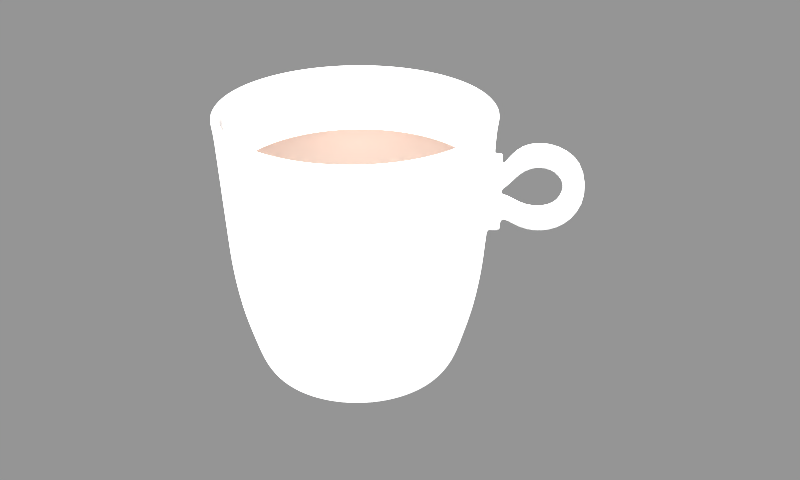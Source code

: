 # Source: blend.blend  (saved by Blender 2.79.0; exported with 4.5.12 LTS)
import bpy
from mathutils import Matrix  # noqa: F401  (used for matrix-valued properties, if any)

bpy.ops.wm.read_factory_settings(use_empty=True)
scene = bpy.context.scene
scene.name = 'Scene'

# ---- collections
col_collection_1 = bpy.data.collections.new('Collection 1'); scene.collection.children.link(col_collection_1)

# ---- materials (node trees are filled in below, after node groups)
mat_material_026 = bpy.data.materials.new('Material.026')
mat_material_026.alpha_threshold = 0.0
mat_material_026.diffuse_color = (0.1374, 0.05884, 0.02406, 1.0)
mat_material_026.roughness = 0.5
mat_material_019 = bpy.data.materials.new('Material.019')
mat_material_019.alpha_threshold = 0.0
mat_material_019.roughness = 0.5

# ---- material node trees
mat_material_026.use_nodes = True; mat_material_026.node_tree.nodes.clear()
_N = mat_material_026.node_tree.nodes; _L = mat_material_026.node_tree.links
n0 = _N.new('ShaderNodeOutputMaterial'); n0.name = 'Material Output'; n0.location = (300, 300)
n1 = _N.new('ShaderNodeBsdfDiffuse'); n1.name = 'Diffuse BSDF'; n1.location = (-84, 316)
n1.inputs[0].default_value = (0.1612, 0.06053, 0.04937, 1.0)
n2 = _N.new('ShaderNodeMixShader'); n2.name = 'Mix Shader'; n2.location = (107, 283)
n3 = _N.new('ShaderNodeBsdfAnisotropic'); n3.name = 'Glossy BSDF'; n3.location = (-227, 185)
n3.distribution = 'GGX'
n3.inputs[0].default_value = (0.8, 0.6818, 0.5894, 1.0)
n3.inputs[1].default_value = 0.2003
n4 = _N.new('ShaderNodeBsdfAnisotropic'); n4.name = 'Glossy BSDF.001'; n4.location = (-207, 26)
n4.distribution = 'GGX'
n4.inputs[0].default_value = (0.8, 0.6818, 0.5894, 1.0)
n4.inputs[1].default_value = 0.0
n5 = _N.new('ShaderNodeMixShader'); n5.name = 'Mix Shader.001'; n5.location = (-42, 154)
_L.new(n2.outputs[0], n0.inputs[0])
_L.new(n1.outputs[0], n2.inputs[1])
_L.new(n5.outputs[0], n2.inputs[2])
_L.new(n3.outputs[0], n5.inputs[1])
_L.new(n4.outputs[0], n5.inputs[2])
n0.is_active_output = True
mat_material_019.use_nodes = True; mat_material_019.node_tree.nodes.clear()
_N = mat_material_019.node_tree.nodes; _L = mat_material_019.node_tree.links
n0 = _N.new('ShaderNodeOutputMaterial'); n0.name = 'Material Output'; n0.location = (894, 224)
n1 = _N.new('ShaderNodeMixShader'); n1.name = 'Mix Shader'; n1.location = (454, 229)
n2 = _N.new('ShaderNodeFresnel'); n2.name = 'Fresnel.001'; n2.location = (240, 373)
n2.inputs[0].default_value = 1.85
n3 = _N.new('ShaderNodeBsdfDiffuse'); n3.name = 'Diffuse BSDF'; n3.location = (-293, 158)
n3.inputs[1].default_value = 1.0
n4 = _N.new('ShaderNodeBsdfDiffuse'); n4.name = 'Diffuse BSDF.001'; n4.location = (-290, 280)
n4.inputs[1].default_value = 1.0
n5 = _N.new('ShaderNodeBsdfAnisotropic'); n5.name = 'Glossy BSDF'; n5.location = (-287, -40)
n5.distribution = 'BECKMANN'
n5.inputs[0].default_value = (0.7955, 0.7955, 0.7955, 1.0)
n5.inputs[1].default_value = 0.6414
n6 = _N.new('ShaderNodeBsdfAnisotropic'); n6.name = 'Glossy BSDF.001'; n6.location = (-287, -187)
n6.distribution = 'BECKMANN'
n6.inputs[0].default_value = (0.8267, 0.8267, 0.8267, 1.0)
n6.inputs[1].default_value = 0.0
n7 = _N.new('ShaderNodeMixShader'); n7.name = 'Mix Shader.001'; n7.location = (-110, -73)
n7.inputs[0].default_value = 0.369
n8 = _N.new('ShaderNodeAddShader'); n8.name = 'Add Shader'; n8.location = (-95, 218)
n9 = _N.new('ShaderNodeAddShader'); n9.name = 'Add Shader.001'; n9.location = (189, 88)
n10 = _N.new('ShaderNodeMixShader'); n10.name = 'Mix Shader.002'; n10.location = (674, 280)
n10.inputs[0].default_value = 0.65
_L.new(n5.outputs[0], n7.inputs[1])
_L.new(n6.outputs[0], n7.inputs[2])
_L.new(n3.outputs[0], n8.inputs[1])
_L.new(n4.outputs[0], n8.inputs[0])
_L.new(n9.outputs[0], n1.inputs[1])
_L.new(n8.outputs[0], n9.inputs[0])
_L.new(n1.outputs[0], n10.inputs[1])
_L.new(n2.outputs[0], n1.inputs[0])
_L.new(n7.outputs[0], n9.inputs[1])
_L.new(n8.outputs[0], n1.inputs[2])
_L.new(n10.outputs[0], n0.inputs[0])
_L.new(n8.outputs[0], n10.inputs[2])
n0.is_active_output = True

# ---- meshes
me_cylinder_003 = bpy.data.meshes.new('Cylinder.003')
me_cylinder_003.from_pydata([(9.28e-07, 0.9124, 1.501), (-0.178, 0.8949, 1.501), (-0.3492, 0.843, 1.501), (-0.5069, 0.7586, 1.501), (-0.6452, 0.6452, 1.501), (-0.7586, 0.5069, 1.501), (-0.843, 0.3492, 1.501), (-0.8949, 0.178, 1.501), (-0.9124, 8.826e-07, 1.501), (-0.8949, -0.178, 1.501), (-0.843, -0.3492, 1.501), (-0.7586, -0.5069, 1.501), (-0.6452, -0.6452, 1.501), (-0.5069, -0.7586, 1.501), (-0.3492, -0.843, 1.501), (-0.178, -0.8949, 1.501), (6.576e-07, -0.9124, 1.501), (0.178, -0.8949, 1.501), (0.3492, -0.843, 1.501), (0.5069, -0.7586, 1.501), (0.6452, -0.6452, 1.501), (0.7586, -0.5069, 1.501), (0.843, -0.3492, 1.501), (0.8949, -0.178, 1.501), (0.9124, 6.121e-08, 1.501), (0.8949, 0.178, 1.501), (0.843, 0.3492, 1.501), (0.7586, 0.5069, 1.501), (0.6452, 0.6452, 1.501), (0.5069, 0.7586, 1.501), (0.3492, 0.843, 1.501), (0.178, 0.8949, 1.501), (0.1518, 0.5605, 1.469), (0.02224, 0.5625, 1.469), (0.2719, 0.5455, 1.469), (0.3615, 0.5325, 1.471), (0.4087, 0.4578, 1.47), (0.4642, 0.3545, 1.468), (0.5105, 0.2355, 1.469), (0.543, 0.1067, 1.469), (0.5586, -0.027, 1.47), (0.5593, -0.1568, 1.471), (0.5478, -0.273, 1.471), (0.5325, -0.3585, 1.472), (0.4548, -0.4058, 1.469), (0.3494, -0.4639, 1.468), (0.231, -0.5152, 1.466), (0.106, -0.5508, 1.466), (-0.02139, -0.5673, 1.465), (-0.1469, -0.5652, 1.466), (-0.263, -0.5493, 1.467), (-0.351, -0.5295, 1.468), (-0.401, -0.4545, 1.467), (-0.4613, -0.353, 1.467), (-0.5143, -0.2367, 1.466), (-0.5504, -0.1115, 1.465), (-0.5643, 0.02094, 1.467), (-0.5622, 0.1501, 1.468), (-0.5472, 0.2682, 1.469), (-0.5299, 0.3554, 1.47), (-0.4571, 0.4046, 1.469), (-0.3551, 0.462, 1.469), (-0.2369, 0.5116, 1.469), (-0.1093, 0.5459, 1.469), (0.1743, 0.876, 1.512), (9.273e-07, 0.8932, 1.512), (0.3418, 0.8252, 1.512), (0.4962, 0.7427, 1.512), (0.6316, 0.6316, 1.512), (0.7427, 0.4962, 1.512), (0.8252, 0.3418, 1.512), (0.876, 0.1743, 1.512), (0.8932, 5.971e-08, 1.512), (0.876, -0.1743, 1.512), (0.8252, -0.3418, 1.512), (0.7427, -0.4962, 1.512), (0.6316, -0.6316, 1.512), (0.4962, -0.7427, 1.512), (0.3418, -0.8252, 1.512), (0.1743, -0.876, 1.512), (6.638e-07, -0.8932, 1.512), (-0.1743, -0.876, 1.512), (-0.3418, -0.8252, 1.512), (-0.4962, -0.7427, 1.512), (-0.6316, -0.6316, 1.512), (-0.7427, -0.4962, 1.512), (-0.8252, -0.3418, 1.512), (-0.876, -0.1743, 1.512), (-0.8932, 8.633e-07, 1.512), (-0.876, 0.1743, 1.512), (-0.8252, 0.3418, 1.512), (-0.7427, 0.4962, 1.512), (-0.6316, 0.6316, 1.512), (-0.4962, 0.7427, 1.512), (-0.3418, 0.8252, 1.512), (-0.1742, 0.876, 1.512), (0.1407, 0.6999, 1.476), (0.2799, 0.6607, 1.477), (0.4054, 0.6031, 1.479), (0.506, 0.5124, 1.478), (0.5929, 0.398, 1.476), (0.6592, 0.2731, 1.476), (0.6991, 0.1389, 1.476), (0.7103, -0.007285, 1.479), (0.6994, -0.1524, 1.48), (0.6637, -0.2854, 1.479), (0.6002, -0.4014, 1.478), (0.5089, -0.5045, 1.477), (0.3984, -0.5924, 1.476), (0.2735, -0.6586, 1.476), (0.1389, -0.6995, 1.476), (-0.001063, -0.7133, 1.476), (-0.1416, -0.7, 1.476), (-0.2751, -0.6601, 1.476), (-0.3969, -0.594, 1.476), (-0.5046, -0.5049, 1.476), (-0.5932, -0.3967, 1.476), (-0.6592, -0.2731, 1.476), (-0.6998, -0.1392, 1.476), (-0.7135, 9.004e-05, 1.476), (-0.6998, 0.1399, 1.476), (-0.6594, 0.2748, 1.476), (-0.5947, 0.3974, 1.476), (-0.5059, 0.5046, 1.476), (-0.3986, 0.5928, 1.476), (-0.2742, 0.6587, 1.476), (-0.1395, 0.6994, 1.476), (0.000975, 0.7133, 1.476), (-0.4424, 0.2963, 1.466), (-0.3296, 0.3367, 1.464), (-0.2088, 0.376, 1.464), (-0.08182, 0.4062, 1.464), (0.04798, 0.4249, 1.464), (0.1762, 0.4343, 1.466), (0.2985, 0.4413, 1.467), (-0.4367, 0.1762, 1.463), (-0.3131, 0.2106, 1.46), (-0.1868, 0.2466, 1.459), (-0.05613, 0.2742, 1.459), (0.07651, 0.2941, 1.46), (0.207, 0.3102, 1.463), (0.3357, 0.3281, 1.465), (-0.4276, 0.04878, 1.462), (-0.2976, 0.08094, 1.458), (-0.1663, 0.1151, 1.456), (-0.03179, 0.1446, 1.456), (0.1071, 0.1661, 1.457), (0.239, 0.1839, 1.46), (0.372, 0.2066, 1.464), (-0.4092, -0.08161, 1.46), (-0.2779, -0.05324, 1.456), (-0.143, -0.02471, 1.455), (-0.003874, -0.000652, 1.455), (0.1365, 0.02659, 1.456), (0.2686, 0.05194, 1.459), (0.4015, 0.07842, 1.464), (-0.3772, -0.2087, 1.46), (-0.2452, -0.1867, 1.456), (-0.1126, -0.1683, 1.455), (0.02418, -0.1444, 1.455), (0.1595, -0.116, 1.456), (0.2903, -0.08336, 1.458), (0.4207, -0.05215, 1.463), (-0.3333, -0.3287, 1.461), (-0.2056, -0.3135, 1.458), (-0.07734, -0.3003, 1.455), (0.05226, -0.2811, 1.455), (0.1797, -0.2522, 1.456), (0.3045, -0.2158, 1.459), (0.4302, -0.1794, 1.463), (-0.2898, -0.4423, 1.463), (-0.1698, -0.4391, 1.46), (-0.04612, -0.432, 1.459), (0.07829, -0.4138, 1.459), (0.2015, -0.382, 1.46), (0.322, -0.3404, 1.462), (0.4377, -0.2988, 1.466), (0.0005737, 0.856, 1.494), (0.1679, 0.8397, 1.494), (0.3313, 0.7918, 1.495), (0.4805, 0.7171, 1.495), (0.6062, 0.6096, 1.495), (0.7117, 0.4765, 1.494), (0.791, 0.3277, 1.494), (0.8394, 0.1669, 1.494), (0.8545, -0.003881, 1.496), (0.8395, -0.174, 1.496), (0.7934, -0.3342, 1.496), (0.7156, -0.4783, 1.495), (0.6077, -0.6053, 1.494), (0.4768, -0.7114, 1.494), (0.3279, -0.7907, 1.494), (0.1669, -0.8395, 1.494), (-0.0005123, -0.856, 1.494), (-0.1682, -0.8398, 1.494), (-0.3287, -0.7914, 1.494), (-0.4759, -0.7123, 1.494), (-0.6053, -0.6056, 1.494), (-0.7118, -0.4758, 1.494), (-0.7909, -0.3277, 1.494), (-0.8397, -0.167, 1.494), (-0.8561, 4.916e-05, 1.494), (-0.8396, 0.1674, 1.494), (-0.791, 0.3285, 1.494), (-0.7126, 0.4762, 1.494), (-0.6061, 0.6054, 1.494), (-0.4768, 0.7116, 1.494), (-0.3282, 0.7907, 1.494), (-0.1671, 0.8395, 1.494)], [], [(59, 58, 128, 60), (64, 31, 0, 65), (66, 30, 31, 64), (67, 29, 30, 66), (68, 28, 29, 67), (69, 27, 28, 68), (70, 26, 27, 69), (71, 25, 26, 70), (72, 24, 25, 71), (73, 23, 24, 72), (74, 22, 23, 73), (75, 21, 22, 74), (76, 20, 21, 75), (77, 19, 20, 76), (78, 18, 19, 77), (79, 17, 18, 78), (80, 16, 17, 79), (81, 15, 16, 80), (82, 14, 15, 81), (83, 13, 14, 82), (84, 12, 13, 83), (85, 11, 12, 84), (86, 10, 11, 85), (87, 9, 10, 86), (88, 8, 9, 87), (89, 7, 8, 88), (90, 6, 7, 89), (91, 5, 6, 90), (92, 4, 5, 91), (93, 3, 4, 92), (94, 2, 3, 93), (95, 1, 2, 94), (65, 0, 1, 95), (177, 65, 95, 208), (208, 95, 94, 207), (207, 94, 93, 206), (206, 93, 92, 205), (205, 92, 91, 204), (204, 91, 90, 203), (203, 90, 89, 202), (202, 89, 88, 201), (201, 88, 87, 200), (200, 87, 86, 199), (199, 86, 85, 198), (198, 85, 84, 197), (197, 84, 83, 196), (196, 83, 82, 195), (195, 82, 81, 194), (194, 81, 80, 193), (193, 80, 79, 192), (192, 79, 78, 191), (191, 78, 77, 190), (190, 77, 76, 189), (189, 76, 75, 188), (188, 75, 74, 187), (187, 74, 73, 186), (186, 73, 72, 185), (185, 72, 71, 184), (184, 71, 70, 183), (183, 70, 69, 182), (182, 69, 68, 181), (181, 68, 67, 180), (180, 67, 66, 179), (179, 66, 64, 178), (178, 64, 65, 177), (32, 96, 127, 33), (34, 97, 96, 32), (35, 98, 97, 34), (36, 99, 98, 35), (37, 100, 99, 36), (38, 101, 100, 37), (39, 102, 101, 38), (40, 103, 102, 39), (41, 104, 103, 40), (42, 105, 104, 41), (43, 106, 105, 42), (44, 107, 106, 43), (45, 108, 107, 44), (46, 109, 108, 45), (47, 110, 109, 46), (48, 111, 110, 47), (49, 112, 111, 48), (50, 113, 112, 49), (51, 114, 113, 50), (52, 115, 114, 51), (53, 116, 115, 52), (54, 117, 116, 53), (55, 118, 117, 54), (56, 119, 118, 55), (57, 120, 119, 56), (58, 121, 120, 57), (59, 122, 121, 58), (60, 123, 122, 59), (61, 124, 123, 60), (62, 125, 124, 61), (63, 126, 125, 62), (33, 127, 126, 63), (58, 57, 135, 128), (57, 56, 142, 135), (56, 55, 149, 142), (55, 54, 156, 149), (54, 53, 163, 156), (53, 52, 170, 163), (52, 51, 50, 170), (60, 128, 129, 61), (128, 135, 136, 129), (135, 142, 143, 136), (142, 149, 150, 143), (149, 156, 157, 150), (156, 163, 164, 157), (163, 170, 171, 164), (170, 50, 49, 171), (61, 129, 130, 62), (129, 136, 137, 130), (136, 143, 144, 137), (143, 150, 151, 144), (150, 157, 158, 151), (157, 164, 165, 158), (164, 171, 172, 165), (171, 49, 48, 172), (62, 130, 131, 63), (130, 137, 138, 131), (137, 144, 145, 138), (144, 151, 152, 145), (151, 158, 159, 152), (158, 165, 166, 159), (165, 172, 173, 166), (172, 48, 47, 173), (63, 131, 132, 33), (131, 138, 139, 132), (138, 145, 146, 139), (145, 152, 153, 146), (152, 159, 160, 153), (159, 166, 167, 160), (166, 173, 174, 167), (173, 47, 46, 174), (33, 132, 133, 32), (132, 139, 140, 133), (139, 146, 147, 140), (146, 153, 154, 147), (153, 160, 161, 154), (160, 167, 168, 161), (167, 174, 175, 168), (174, 46, 45, 175), (32, 133, 134, 34), (133, 140, 141, 134), (140, 147, 148, 141), (147, 154, 155, 148), (154, 161, 162, 155), (161, 168, 169, 162), (168, 175, 176, 169), (175, 45, 44, 176), (34, 134, 36, 35), (134, 141, 37, 36), (141, 148, 38, 37), (148, 155, 39, 38), (155, 162, 40, 39), (162, 169, 41, 40), (169, 176, 42, 41), (176, 44, 43, 42), (96, 178, 177, 127), (97, 179, 178, 96), (98, 180, 179, 97), (99, 181, 180, 98), (100, 182, 181, 99), (101, 183, 182, 100), (102, 184, 183, 101), (103, 185, 184, 102), (104, 186, 185, 103), (105, 187, 186, 104), (106, 188, 187, 105), (107, 189, 188, 106), (108, 190, 189, 107), (109, 191, 190, 108), (110, 192, 191, 109), (111, 193, 192, 110), (112, 194, 193, 111), (113, 195, 194, 112), (114, 196, 195, 113), (115, 197, 196, 114), (116, 198, 197, 115), (117, 199, 198, 116), (118, 200, 199, 117), (119, 201, 200, 118), (120, 202, 201, 119), (121, 203, 202, 120), (122, 204, 203, 121), (123, 205, 204, 122), (124, 206, 205, 123), (125, 207, 206, 124), (126, 208, 207, 125), (127, 177, 208, 126)])
me_cylinder_003.materials.append(mat_material_026)
me_cylinder_003.use_remesh_preserve_volume = False
me_cylinder_003.use_remesh_preserve_attributes = False
me_cylinder_003.use_mirror_vertex_groups = False
me_cylinder_003.update()
me_cylinder_001 = bpy.data.meshes.new('Cylinder.001')
me_cylinder_001.from_pydata([(9.395e-07, 0.4458, -1.907e-06), (9.537e-07, 1.016, 2.0), (0.08698, 0.4373, -1.907e-06), (0.1982, 0.9962, 2.0), (0.1706, 0.4119, -1.907e-06), (0.3887, 0.9384, 2.0), (0.2477, 0.3707, -1.907e-06), (0.5643, 0.8446, 2.0), (0.3153, 0.3153, -1.907e-06), (0.7183, 0.7183, 2.0), (0.3707, 0.2477, -1.907e-06), (0.8446, 0.5643, 2.0), (0.4119, 0.1706, -1.907e-06), (0.9384, 0.3887, 2.0), (0.4373, 0.08698, -1.907e-06), (0.9962, 0.1982, 2.0), (0.4458, 2.838e-08, -1.907e-06), (1.016, 7.669e-08, 2.0), (0.4373, -0.08698, -1.907e-06), (0.9962, -0.1982, 2.0), (0.4119, -0.1706, -1.907e-06), (0.9384, -0.3887, 2.0), (0.3707, -0.2477, -1.907e-06), (0.8446, -0.5643, 2.0), (0.3153, -0.3153, -1.907e-06), (0.7183, -0.7183, 2.0), (0.2477, -0.3707, -1.907e-06), (0.5643, -0.8446, 2.0), (0.1706, -0.4119, -1.907e-06), (0.3887, -0.9384, 2.0), (0.08698, -0.4373, -1.907e-06), (0.1982, -0.9962, 2.0), (8.055e-07, -0.4458, -1.907e-06), (6.227e-07, -1.016, 2.0), (-0.08698, -0.4373, -1.907e-06), (-0.1982, -0.9962, 2.0), (-0.1706, -0.4119, -1.907e-06), (-0.3887, -0.9384, 2.0), (-0.2477, -0.3707, -1.907e-06), (-0.5643, -0.8446, 2.0), (-0.3153, -0.3153, -1.907e-06), (-0.7183, -0.7183, 2.0), (-0.3707, -0.2477, -1.907e-06), (-0.8446, -0.5643, 2.0), (-0.4119, -0.1706, -1.907e-06), (-0.9384, -0.3887, 2.0), (-0.4373, -0.08698, -1.907e-06), (-0.9962, -0.1982, 2.0), (-0.4458, 4.346e-07, -1.907e-06), (-1.016, 9.808e-07, 2.0), (-0.4373, 0.08698, -1.907e-06), (-0.9962, 0.1982, 2.0), (-0.4119, 0.1706, -1.907e-06), (-0.9384, 0.3887, 2.0), (-0.3707, 0.2477, -1.907e-06), (-0.8446, 0.5643, 2.0), (-0.3153, 0.3153, -1.907e-06), (-0.7183, 0.7183, 2.0), (-0.2477, 0.3707, -1.907e-06), (-0.5643, 0.8446, 2.0), (-0.1706, 0.4119, -1.907e-06), (-0.3887, 0.9384, 2.0), (-0.08698, 0.4373, -1.907e-06), (-0.1982, 0.9962, 2.0), (-0.3814, 0.9208, 1.944), (9.537e-07, 0.7543, 0.1018), (9.537e-07, 0.8716, 0.5058), (9.537e-07, 0.8332, 0.3656), (9.537e-07, 0.7985, 0.2455), (0.1472, 0.7398, 0.1018), (-0.5537, 0.8287, 1.944), (0.1558, 0.7831, 0.2455), (0.1626, 0.8172, 0.3656), (0.17, 0.8549, 0.5058), (0.2887, 0.6969, 0.1018), (-0.7048, 0.7048, 1.944), (0.3056, 0.7377, 0.2455), (0.3189, 0.7698, 0.3656), (0.3336, 0.8053, 0.5058), (0.4191, 0.6272, 0.1018), (-0.8287, 0.5537, 1.944), (0.4436, 0.6639, 0.2455), (0.4629, 0.6928, 0.3656), (0.4842, 0.7247, 0.5058), (0.5334, 0.5334, 0.1018), (-0.9208, 0.3814, 1.944), (0.5646, 0.5646, 0.2455), (0.5892, 0.5892, 0.3656), (0.6163, 0.6163, 0.5058), (0.6272, 0.4191, 0.1018), (-0.9775, 0.1944, 1.944), (0.6639, 0.4436, 0.2455), (0.6928, 0.4629, 0.3656), (0.7247, 0.4842, 0.5058), (0.6969, 0.2887, 0.1018), (-0.9967, 9.624e-07, 1.944), (0.7377, 0.3056, 0.2455), (0.7698, 0.3189, 0.3656), (0.8053, 0.3336, 0.5058), (0.7398, 0.1472, 0.1018), (-0.9775, -0.1944, 1.944), (0.7831, 0.1558, 0.2455), (0.8172, 0.1625, 0.3656), (0.8549, 0.17, 0.5058), (0.7543, 5.695e-08, 0.1018), (-0.9208, -0.3814, 1.944), (0.7985, 6.032e-08, 0.2455), (0.8332, 6.293e-08, 0.3656), (0.8716, 6.573e-08, 0.5058), (0.7398, -0.1472, 0.1018), (-0.8287, -0.5537, 1.944), (0.7831, -0.1558, 0.2455), (0.8172, -0.1625, 0.3656), (0.8549, -0.17, 0.5058), (0.6969, -0.2887, 0.1018), (-0.7048, -0.7048, 1.944), (0.7377, -0.3056, 0.2455), (0.7698, -0.3189, 0.3656), (0.8053, -0.3336, 0.5058), (0.6272, -0.4191, 0.1018), (-0.5537, -0.8287, 1.944), (0.6639, -0.4436, 0.2455), (0.6928, -0.4629, 0.3656), (0.7247, -0.4842, 0.5058), (0.5334, -0.5334, 0.1018), (-0.3814, -0.9208, 1.944), (0.5646, -0.5646, 0.2455), (0.5892, -0.5892, 0.3656), (0.6163, -0.6163, 0.5058), (0.4191, -0.6272, 0.1018), (-0.1944, -0.9775, 1.944), (0.4436, -0.6639, 0.2455), (0.4629, -0.6928, 0.3656), (0.4842, -0.7247, 0.5058), (0.2887, -0.6969, 0.1018), (6.289e-07, -0.9967, 1.944), (0.3056, -0.7377, 0.2455), (0.3189, -0.7698, 0.3656), (0.3336, -0.8053, 0.5058), (0.1472, -0.7398, 0.1018), (0.1944, -0.9775, 1.944), (0.1558, -0.7831, 0.2455), (0.1626, -0.8172, 0.3656), (0.17, -0.8549, 0.5058), (7.079e-07, -0.7543, 0.1018), (0.3814, -0.9208, 1.944), (6.936e-07, -0.7985, 0.2455), (6.821e-07, -0.8332, 0.3656), (6.695e-07, -0.8716, 0.5058), (-0.1472, -0.7398, 0.1018), (0.5537, -0.8287, 1.944), (-0.1558, -0.7831, 0.2455), (-0.1625, -0.8172, 0.3656), (-0.17, -0.8549, 0.5058), (-0.2887, -0.6969, 0.1018), (0.7048, -0.7048, 1.944), (-0.3056, -0.7377, 0.2455), (-0.3189, -0.7698, 0.3656), (-0.3336, -0.8053, 0.5058), (-0.4191, -0.6272, 0.1018), (0.8287, -0.5537, 1.944), (-0.4436, -0.6639, 0.2455), (-0.4629, -0.6928, 0.3656), (-0.4842, -0.7247, 0.5058), (-0.5334, -0.5334, 0.1018), (0.9208, -0.3814, 1.944), (-0.5646, -0.5646, 0.2455), (-0.5892, -0.5892, 0.3656), (-0.6163, -0.6163, 0.5058), (-0.6272, -0.4191, 0.1018), (0.9775, -0.1944, 1.944), (-0.6639, -0.4436, 0.2455), (-0.6928, -0.4629, 0.3656), (-0.7247, -0.4842, 0.5058), (-0.6969, -0.2887, 0.1018), (0.9967, 7.525e-08, 1.944), (-0.7377, -0.3056, 0.2455), (-0.7698, -0.3189, 0.3656), (-0.8053, -0.3336, 0.5058), (-0.7398, -0.1472, 0.1018), (0.9775, 0.1944, 1.944), (-0.7831, -0.1558, 0.2455), (-0.8172, -0.1625, 0.3656), (-0.8549, -0.17, 0.5058), (-0.7543, 7.284e-07, 0.1018), (0.9208, 0.3814, 1.944), (-0.7985, 7.71e-07, 0.2455), (-0.8332, 8.045e-07, 0.3656), (-0.8716, 8.417e-07, 0.5058), (-0.7398, 0.1472, 0.1018), (0.8287, 0.5537, 1.944), (-0.7831, 0.1558, 0.2455), (-0.8172, 0.1626, 0.3656), (-0.8549, 0.17, 0.5058), (-0.6969, 0.2887, 0.1018), (0.7048, 0.7048, 1.944), (-0.7377, 0.3056, 0.2455), (-0.7698, 0.3189, 0.3656), (-0.8053, 0.3336, 0.5058), (-0.6272, 0.4191, 0.1018), (0.5537, 0.8287, 1.944), (-0.6639, 0.4436, 0.2455), (-0.6928, 0.4629, 0.3656), (-0.7247, 0.4842, 0.5058), (-0.5334, 0.5334, 0.1018), (0.3814, 0.9208, 1.944), (-0.5646, 0.5646, 0.2455), (-0.5892, 0.5892, 0.3656), (-0.6163, 0.6163, 0.5058), (-0.4191, 0.6272, 0.1018), (0.1944, 0.9775, 1.944), (-0.4436, 0.6639, 0.2455), (-0.4629, 0.6928, 0.3656), (-0.4842, 0.7247, 0.5058), (-0.2887, 0.6969, 0.1018), (9.537e-07, 0.9967, 1.944), (-0.3056, 0.7377, 0.2455), (-0.3188, 0.7698, 0.3656), (-0.3336, 0.8053, 0.5058), (-0.1944, 0.9775, 1.944), (-0.1472, 0.7398, 0.1018), (-0.17, 0.8549, 0.5058), (-0.1625, 0.8172, 0.3656), (-0.1558, 0.7831, 0.2455), (-0.06907, 0.3472, 0.05694), (9.29e-07, 0.354, 0.05694), (9.23e-07, 0.701, 0.1266), (-0.1368, 0.6875, 0.1266), (0.06907, 0.3472, 0.05694), (0.1355, 0.3271, 0.05694), (0.2683, 0.6476, 0.1266), (0.1368, 0.6875, 0.1266), (0.1967, 0.2944, 0.05694), (0.3894, 0.5828, 0.1266), (0.2503, 0.2503, 0.05694), (0.4957, 0.4957, 0.1266), (0.2944, 0.1967, 0.05694), (0.5828, 0.3894, 0.1266), (0.3271, 0.1355, 0.05694), (0.6476, 0.2683, 0.1266), (0.3472, 0.06907, 0.05694), (0.6875, 0.1368, 0.1266), (0.354, 1.709e-08, 0.05694), (0.701, 3.814e-08, 0.1266), (0.3472, -0.06907, 0.05694), (0.6875, -0.1368, 0.1266), (0.3271, -0.1355, 0.05694), (0.6476, -0.2683, 0.1266), (0.2944, -0.1967, 0.05694), (0.5828, -0.3894, 0.1266), (0.2503, -0.2503, 0.05694), (0.4957, -0.4957, 0.1266), (0.1967, -0.2944, 0.05694), (0.3894, -0.5828, 0.1266), (0.1355, -0.3271, 0.05694), (0.2683, -0.6476, 0.1266), (0.06907, -0.3472, 0.05694), (0.1368, -0.6875, 0.1266), (8.354e-07, -0.354, 0.05694), (7.261e-07, -0.701, 0.1266), (-0.06907, -0.3472, 0.05694), (-0.1368, -0.6875, 0.1266), (-0.1355, -0.3271, 0.05694), (-0.2683, -0.6476, 0.1266), (-0.1967, -0.2944, 0.05694), (-0.3894, -0.5828, 0.1266), (-0.2503, -0.2503, 0.05694), (-0.4957, -0.4957, 0.1266), (-0.2944, -0.1967, 0.05694), (-0.5828, -0.3894, 0.1266), (-0.3271, -0.1355, 0.05694), (-0.6476, -0.2683, 0.1266), (-0.3472, -0.06907, 0.05694), (-0.6875, -0.1368, 0.1266), (-0.354, 3.406e-07, 0.05694), (-0.701, 6.772e-07, 0.1266), (-0.3472, 0.06907, 0.05694), (-0.6875, 0.1368, 0.1266), (-0.3271, 0.1355, 0.05694), (-0.6476, 0.2683, 0.1266), (-0.2944, 0.1967, 0.05694), (-0.5828, 0.3894, 0.1266), (-0.2503, 0.2503, 0.05694), (-0.4957, 0.4957, 0.1266), (-0.1967, 0.2944, 0.05694), (-0.3894, 0.5828, 0.1266), (-0.1355, 0.3271, 0.05694), (-0.2683, 0.6476, 0.1266), (-0.1694, 0.8516, 0.7472), (9.247e-07, 0.8683, 0.7472), (-0.3323, 0.8022, 0.7472), (-0.4824, 0.722, 0.7472), (-0.614, 0.614, 0.7472), (-0.722, 0.4824, 0.7472), (-0.8022, 0.3323, 0.7472), (-0.8516, 0.1694, 0.7472), (-0.8683, 8.415e-07, 0.7472), (-0.8516, -0.1694, 0.7472), (-0.8022, -0.3323, 0.7472), (-0.722, -0.4824, 0.7472), (-0.614, -0.614, 0.7472), (-0.4824, -0.722, 0.7472), (-0.3323, -0.8022, 0.7472), (-0.1694, -0.8516, 0.7472), (6.747e-07, -0.8683, 0.7472), (0.1694, -0.8516, 0.7472), (0.3323, -0.8022, 0.7472), (0.4824, -0.722, 0.7472), (0.614, -0.614, 0.7472), (0.722, -0.4824, 0.7472), (0.8022, -0.3323, 0.7472), (0.8516, -0.1694, 0.7472), (0.8683, 5.312e-08, 0.7472), (0.8516, 0.1694, 0.7472), (0.8022, 0.3323, 0.7472), (0.722, 0.4824, 0.7472), (0.614, 0.614, 0.7472), (0.4824, 0.722, 0.7472), (0.3323, 0.8022, 0.7472), (0.1694, 0.8516, 0.7472), (-0.3206, 0.774, 0.6042), (-0.1634, 0.8217, 0.6042), (-0.3031, 0.7317, 0.4327), (-0.1545, 0.7767, 0.4327), (-0.2842, 0.6861, 0.2621), (-0.1449, 0.7284, 0.2621), (9.181e-07, 0.8378, 0.6042), (9.125e-07, 0.792, 0.4327), (9.164e-07, 0.7427, 0.2621), (-0.4655, 0.6966, 0.6042), (-0.44, 0.6585, 0.4327), (-0.4126, 0.6175, 0.2621), (-0.5924, 0.5924, 0.6042), (-0.56, 0.56, 0.4327), (-0.5251, 0.5251, 0.2621), (-0.6966, 0.4655, 0.6042), (-0.6585, 0.44, 0.4327), (-0.6175, 0.4126, 0.2621), (-0.774, 0.3206, 0.6042), (-0.7317, 0.3031, 0.4327), (-0.6861, 0.2842, 0.2621), (-0.8217, 0.1635, 0.6042), (-0.7767, 0.1545, 0.4327), (-0.7284, 0.1449, 0.2621), (-0.8378, 8.103e-07, 0.6042), (-0.792, 7.677e-07, 0.4327), (-0.7427, 7.174e-07, 0.2621), (-0.8217, -0.1635, 0.6042), (-0.7767, -0.1545, 0.4327), (-0.7284, -0.1449, 0.2621), (-0.774, -0.3206, 0.6042), (-0.7317, -0.3031, 0.4327), (-0.6861, -0.2842, 0.2621), (-0.6966, -0.4655, 0.6042), (-0.6585, -0.44, 0.4327), (-0.6175, -0.4126, 0.2621), (-0.5924, -0.5924, 0.6042), (-0.56, -0.56, 0.4327), (-0.5251, -0.5251, 0.2621), (-0.4655, -0.6966, 0.6042), (-0.44, -0.6585, 0.4327), (-0.4126, -0.6175, 0.2621), (-0.3206, -0.774, 0.6042), (-0.3031, -0.7317, 0.4327), (-0.2842, -0.6861, 0.2621), (-0.1635, -0.8217, 0.6042), (-0.1545, -0.7767, 0.4327), (-0.1449, -0.7284, 0.2621), (6.822e-07, -0.8378, 0.6042), (7.076e-07, -0.792, 0.4327), (7.092e-07, -0.7427, 0.2621), (0.1635, -0.8217, 0.6042), (0.1545, -0.7767, 0.4327), (0.1449, -0.7284, 0.2621), (0.3206, -0.774, 0.6042), (0.3031, -0.7317, 0.4327), (0.2842, -0.6861, 0.2621), (0.4655, -0.6966, 0.6042), (0.44, -0.6585, 0.4327), (0.4126, -0.6175, 0.2621), (0.5924, -0.5924, 0.6042), (0.56, -0.56, 0.4327), (0.5251, -0.5251, 0.2621), (0.6966, -0.4655, 0.6042), (0.6585, -0.44, 0.4327), (0.6175, -0.4126, 0.2621), (0.774, -0.3206, 0.6042), (0.7317, -0.3031, 0.4327), (0.6861, -0.2842, 0.2621), (0.8217, -0.1635, 0.6042), (0.7767, -0.1545, 0.4327), (0.7284, -0.1449, 0.2621), (0.8378, 4.764e-08, 0.6042), (0.792, 3.347e-08, 0.4327), (0.7427, 3.902e-08, 0.2621), (0.8217, 0.1635, 0.6042), (0.7767, 0.1545, 0.4327), (0.7284, 0.1449, 0.2621), (0.774, 0.3206, 0.6042), (0.7317, 0.3031, 0.4327), (0.6861, 0.2842, 0.2621), (0.6966, 0.4655, 0.6042), (0.6585, 0.44, 0.4327), (0.6175, 0.4126, 0.2621), (0.5924, 0.5924, 0.6042), (0.56, 0.56, 0.4327), (0.5251, 0.5251, 0.2621), (0.4655, 0.6966, 0.6042), (0.44, 0.6585, 0.4327), (0.4126, 0.6175, 0.2621), (0.3206, 0.774, 0.6042), (0.3031, 0.7317, 0.4327), (0.2842, 0.6861, 0.2621), (0.1635, 0.8217, 0.6042), (0.1545, 0.7767, 0.4327), (0.1449, 0.7284, 0.2621), (-0.1276, 0.6416, 0.05694), (9.424e-07, 0.6541, 0.05694), (0.1276, 0.6416, 0.05694), (0.2503, 0.6043, 0.05694), (0.3634, 0.5439, 0.05694), (0.4625, 0.4625, 0.05694), (0.5439, 0.3634, 0.05694), (0.6043, 0.2503, 0.05694), (0.6416, 0.1276, 0.05694), (0.6541, 4.475e-08, 0.05694), (0.6416, -0.1276, 0.05694), (0.6043, -0.2503, 0.05694), (0.5439, -0.3634, 0.05694), (0.4625, -0.4625, 0.05694), (0.3634, -0.5439, 0.05694), (0.2503, -0.6043, 0.05694), (0.1276, -0.6416, 0.05694), (7.406e-07, -0.6541, 0.05694), (-0.1276, -0.6416, 0.05694), (-0.2503, -0.6043, 0.05694), (-0.3634, -0.5439, 0.05694), (-0.4625, -0.4625, 0.05694), (-0.5439, -0.3634, 0.05694), (-0.6043, -0.2503, 0.05694), (-0.6416, -0.1276, 0.05694), (-0.6541, 6.319e-07, 0.05694), (-0.6416, 0.1276, 0.05694), (-0.6043, 0.2503, 0.05694), (-0.5439, 0.3634, 0.05694), (-0.4625, 0.4625, 0.05694), (-0.3634, 0.5439, 0.05694), (-0.2503, 0.6043, 0.05694), (-0.1138, 0.5722, 0.05694), (9.286e-07, 0.5834, 0.05694), (0.1138, 0.5722, 0.05694), (0.2232, 0.539, 0.05694), (0.3241, 0.4851, 0.05694), (0.4125, 0.4125, 0.05694), (0.4851, 0.3241, 0.05694), (0.539, 0.2232, 0.05694), (0.5722, 0.1138, 0.05694), (0.5834, 3.56e-08, 0.05694), (0.5722, -0.1138, 0.05694), (0.539, -0.2232, 0.05694), (0.4851, -0.3241, 0.05694), (0.4125, -0.4125, 0.05694), (0.3241, -0.4851, 0.05694), (0.2232, -0.539, 0.05694), (0.1138, -0.5722, 0.05694), (7.611e-07, -0.5834, 0.05694), (-0.1138, -0.5722, 0.05694), (-0.2232, -0.539, 0.05694), (-0.3241, -0.4851, 0.05694), (-0.4125, -0.4125, 0.05694), (-0.4851, -0.3241, 0.05694), (-0.539, -0.2232, 0.05694), (-0.5722, -0.1138, 0.05694), (-0.5834, 5.644e-07, 0.05694), (-0.5722, 0.1138, 0.05694), (-0.539, 0.2232, 0.05694), (-0.4851, 0.3241, 0.05694), (-0.4125, 0.4125, 0.05694), (-0.3241, 0.4851, 0.05694), (-0.2232, 0.539, 0.05694), (9.432e-07, 0.591, -1.907e-06), (0.1153, 0.5797, -1.907e-06), (0.2262, 0.546, -1.907e-06), (0.3284, 0.4914, -1.907e-06), (0.4179, 0.4179, -1.907e-06), (0.4914, 0.3284, -1.907e-06), (0.546, 0.2262, -1.907e-06), (0.5797, 0.1153, -1.907e-06), (0.591, 4.156e-08, -1.907e-06), (0.5797, -0.1153, -1.907e-06), (0.546, -0.2262, -1.907e-06), (0.4914, -0.3284, -1.907e-06), (0.4179, -0.4179, -1.907e-06), (0.3284, -0.4914, -1.907e-06), (0.2262, -0.546, -1.907e-06), (0.1153, -0.5797, -1.907e-06), (7.589e-07, -0.591, -1.907e-06), (-0.1153, -0.5797, -1.907e-06), (-0.2262, -0.546, -1.907e-06), (-0.3284, -0.4914, -1.907e-06), (-0.4179, -0.4179, -1.907e-06), (-0.4914, -0.3284, -1.907e-06), (-0.546, -0.2262, -1.907e-06), (-0.5797, -0.1153, -1.907e-06), (-0.591, 5.722e-07, -1.907e-06), (-0.5797, 0.1153, -1.907e-06), (-0.546, 0.2262, -1.907e-06), (-0.4914, 0.3284, -1.907e-06), (-0.4179, 0.4179, -1.907e-06), (-0.3284, 0.4914, -1.907e-06), (-0.2262, 0.546, -1.907e-06), (-0.1153, 0.5797, -1.907e-06), (9.499e-07, 0.6532, -1.907e-06), (9.537e-07, 0.7064, 0.02867), (9.526e-07, 0.683, 0.008397), (0.1378, 0.6928, 0.02867), (0.1274, 0.6406, -1.907e-06), (0.1332, 0.6699, 0.008397), (0.2703, 0.6526, 0.02867), (0.25, 0.6034, -1.907e-06), (0.2614, 0.631, 0.008397), (0.3924, 0.5873, 0.02867), (0.3629, 0.5431, -1.907e-06), (0.3795, 0.5679, 0.008397), (0.4995, 0.4995, 0.02867), (0.4619, 0.4619, -1.907e-06), (0.483, 0.483, 0.008397), (0.5873, 0.3924, 0.02867), (0.5431, 0.3629, -1.907e-06), (0.5679, 0.3795, 0.008397), (0.6526, 0.2703, 0.02867), (0.6034, 0.25, -1.907e-06), (0.631, 0.2614, 0.008397), (0.6928, 0.1378, 0.02867), (0.6406, 0.1274, -1.907e-06), (0.6699, 0.1332, 0.008397), (0.7064, 5.333e-08, 0.02867), (0.6532, 4.822e-08, -1.907e-06), (0.683, 5.124e-08, 0.008397), (0.6928, -0.1378, 0.02867), (0.6406, -0.1274, -1.907e-06), (0.6699, -0.1332, 0.008397), (0.6526, -0.2703, 0.02867), (0.6034, -0.25, -1.907e-06), (0.631, -0.2614, 0.008397), (0.5873, -0.3924, 0.02867), (0.5431, -0.3629, -1.907e-06), (0.5679, -0.3795, 0.008397), (0.4995, -0.4995, 0.02867), (0.4619, -0.4619, -1.907e-06), (0.483, -0.483, 0.008397), (0.3924, -0.5873, 0.02867), (0.3629, -0.5431, -1.907e-06), (0.3795, -0.5679, 0.008397), (0.2703, -0.6526, 0.02867), (0.25, -0.6034, -1.907e-06), (0.2614, -0.631, 0.008397), (0.1378, -0.6928, 0.02867), (0.1274, -0.6406, -1.907e-06), (0.1332, -0.6699, 0.008397), (7.235e-07, -0.7064, 0.02867), (7.401e-07, -0.6532, -1.907e-06), (7.309e-07, -0.683, 0.008397), (-0.1378, -0.6928, 0.02867), (-0.1274, -0.6406, -1.907e-06), (-0.1332, -0.6699, 0.008397), (-0.2703, -0.6526, 0.02867), (-0.25, -0.6034, -1.907e-06), (-0.2614, -0.631, 0.008397), (-0.3924, -0.5873, 0.02867), (-0.3629, -0.5431, -1.907e-06), (-0.3795, -0.5679, 0.008397), (-0.4995, -0.4995, 0.02867), (-0.4619, -0.4619, -1.907e-06), (-0.483, -0.483, 0.008397), (-0.5873, -0.3924, 0.02867), (-0.5431, -0.3629, -1.907e-06), (-0.5679, -0.3795, 0.008397), (-0.6526, -0.2703, 0.02867), (-0.6034, -0.25, -1.907e-06), (-0.631, -0.2614, 0.008397), (-0.6928, -0.1378, 0.02867), (-0.6406, -0.1274, -1.907e-06), (-0.6699, -0.1332, 0.008397), (-0.7064, 6.821e-07, 0.02867), (-0.6532, 6.312e-07, -1.907e-06), (-0.683, 6.597e-07, 0.008397), (-0.6928, 0.1378, 0.02867), (-0.6406, 0.1274, -1.907e-06), (-0.6699, 0.1332, 0.008397), (-0.6526, 0.2703, 0.02867), (-0.6034, 0.25, -1.907e-06), (-0.631, 0.2614, 0.008397), (-0.5873, 0.3924, 0.02867), (-0.5431, 0.3629, -1.907e-06), (-0.5679, 0.3795, 0.008397), (-0.4995, 0.4995, 0.02867), (-0.4619, 0.4619, -1.907e-06), (-0.483, 0.483, 0.008397), (-0.3924, 0.5873, 0.02867), (-0.3629, 0.5431, -1.907e-06), (-0.3795, 0.5679, 0.008397), (-0.2703, 0.6526, 0.02867), (-0.25, 0.6034, -1.907e-06), (-0.2614, 0.631, 0.008397), (-0.1378, 0.6928, 0.02867), (-0.1274, 0.6406, -1.907e-06), (-0.1332, 0.6699, 0.008397), (9.537e-07, 0.9342, 0.8977), (9.537e-07, 0.9061, 0.6874), (0.1823, 0.9162, 0.8977), (0.1768, 0.8886, 0.6874), (0.3575, 0.8631, 0.8977), (0.3467, 0.8371, 0.6874), (0.519, 0.7768, 0.8977), (0.5034, 0.7534, 0.6874), (0.6606, 0.6606, 0.8977), (0.6407, 0.6407, 0.6874), (0.7768, 0.519, 0.8977), (0.7534, 0.5034, 0.6874), (0.8631, 0.3575, 0.8977), (0.8371, 0.3467, 0.6874), (0.9162, 0.1823, 0.8977), (0.8886, 0.1768, 0.6874), (0.9342, 7.052e-08, 0.8977), (0.9061, 6.837e-08, 0.6874), (0.9162, -0.1823, 0.8977), (0.8886, -0.1768, 0.6874), (0.8631, -0.3575, 0.8977), (0.8371, -0.3467, 0.6874), (0.7768, -0.519, 0.8977), (0.7534, -0.5034, 0.6874), (0.6606, -0.6606, 0.8977), (0.6407, -0.6407, 0.6874), (0.519, -0.7768, 0.8977), (0.5034, -0.7534, 0.6874), (0.3575, -0.8631, 0.8977), (0.3467, -0.8371, 0.6874), (0.1823, -0.9162, 0.8977), (0.1768, -0.8886, 0.6874), (6.493e-07, -0.9342, 0.8977), (6.584e-07, -0.9061, 0.6874), (-0.1823, -0.9162, 0.8977), (-0.1768, -0.8886, 0.6874), (-0.3575, -0.8631, 0.8977), (-0.3467, -0.8371, 0.6874), (-0.519, -0.7767, 0.8977), (-0.5034, -0.7534, 0.6874), (-0.6606, -0.6606, 0.8977), (-0.6407, -0.6407, 0.6874), (-0.7767, -0.519, 0.8977), (-0.7534, -0.5034, 0.6874), (-0.8631, -0.3575, 0.8977), (-0.8371, -0.3467, 0.6874), (-0.9162, -0.1823, 0.8977), (-0.8886, -0.1768, 0.6874), (-0.9342, 9.021e-07, 0.8977), (-0.9061, 8.749e-07, 0.6874), (-0.9162, 0.1823, 0.8977), (-0.8886, 0.1768, 0.6874), (-0.8631, 0.3575, 0.8977), (-0.8371, 0.3467, 0.6874), (-0.7767, 0.519, 0.8977), (-0.7534, 0.5034, 0.6874), (-0.6606, 0.6606, 0.8977), (-0.6407, 0.6407, 0.6874), (-0.519, 0.7768, 0.8977), (-0.5034, 0.7534, 0.6874), (-0.3575, 0.8631, 0.8977), (-0.3467, 0.8371, 0.6874), (-0.1822, 0.9162, 0.8977), (-0.1768, 0.8886, 0.6874), (-0.1853, 0.9316, 1.159), (-0.1883, 0.9469, 1.421), (-0.1914, 0.9622, 1.683), (9.537e-07, 0.9811, 1.683), (9.537e-07, 0.9654, 1.421), (9.537e-07, 0.9498, 1.159), (0.1914, 0.9622, 1.683), (0.1883, 0.9469, 1.421), (0.1853, 0.9316, 1.159), (0.3754, 0.9064, 1.683), (0.3695, 0.8919, 1.421), (0.3635, 0.8775, 1.159), (0.545, 0.8157, 1.683), (0.5364, 0.8027, 1.421), (0.5277, 0.7897, 1.159), (0.6937, 0.6937, 1.683), (0.6827, 0.6827, 1.421), (0.6716, 0.6716, 1.159), (0.8157, 0.545, 1.683), (0.8027, 0.5364, 1.421), (0.7897, 0.5277, 1.159), (0.9064, 0.3754, 1.683), (0.8919, 0.3695, 1.421), (0.8775, 0.3635, 1.159), (0.9622, 0.1914, 1.683), (0.9469, 0.1883, 1.421), (0.9316, 0.1853, 1.159), (0.9811, 7.407e-08, 1.683), (0.9498, 7.17e-08, 1.159), (0.9622, -0.1914, 1.683), (0.9469, -0.1883, 1.421), (0.9316, -0.1853, 1.159), (0.9064, -0.3754, 1.683), (0.8919, -0.3695, 1.421), (0.8775, -0.3635, 1.159), (0.8157, -0.545, 1.683), (0.8027, -0.5364, 1.421), (0.7897, -0.5277, 1.159), (0.6937, -0.6937, 1.683), (0.6827, -0.6827, 1.421), (0.6716, -0.6716, 1.159), (0.545, -0.8157, 1.683), (0.5364, -0.8027, 1.421), (0.5277, -0.7897, 1.159), (0.3754, -0.9064, 1.683), (0.3695, -0.8919, 1.421), (0.3635, -0.8775, 1.159), (0.1914, -0.9622, 1.683), (0.1883, -0.9469, 1.421), (0.1853, -0.9316, 1.159), (6.34e-07, -0.9811, 1.683), (6.391e-07, -0.9654, 1.421), (6.442e-07, -0.9498, 1.159), (-0.1914, -0.9622, 1.683), (-0.1883, -0.9469, 1.421), (-0.1853, -0.9316, 1.159), (-0.3754, -0.9064, 1.683), (-0.3695, -0.8919, 1.421), (-0.3635, -0.8775, 1.159), (-0.545, -0.8157, 1.683), (-0.5364, -0.8027, 1.421), (-0.5277, -0.7897, 1.159), (-0.6937, -0.6937, 1.683), (-0.6827, -0.6827, 1.421), (-0.6716, -0.6716, 1.159), (-0.8157, -0.545, 1.683), (-0.8027, -0.5364, 1.421), (-0.7897, -0.5277, 1.159), (-0.9064, -0.3754, 1.683), (-0.8919, -0.3695, 1.421), (-0.8775, -0.3635, 1.159), (-0.9622, -0.1914, 1.683), (-0.9469, -0.1883, 1.421), (-0.9316, -0.1853, 1.159), (-0.9811, 9.473e-07, 1.683), (-0.9654, 9.322e-07, 1.421), (-0.9498, 9.171e-07, 1.159), (-0.9622, 0.1914, 1.683), (-0.9469, 0.1883, 1.421), (-0.9316, 0.1853, 1.159), (-0.9064, 0.3754, 1.683), (-0.8919, 0.3695, 1.421), (-0.8775, 0.3635, 1.159), (-0.8157, 0.545, 1.683), (-0.8027, 0.5364, 1.421), (-0.7897, 0.5277, 1.159), (-0.6937, 0.6937, 1.683), (-0.6827, 0.6827, 1.421), (-0.6716, 0.6716, 1.159), (-0.545, 0.8157, 1.683), (-0.5364, 0.8027, 1.421), (-0.5277, 0.7897, 1.159), (-0.3754, 0.9064, 1.683), (-0.3695, 0.8919, 1.421), (-0.3635, 0.8775, 1.159), (9.258e-07, 0.883, 0.9984), (9.269e-07, 0.8977, 1.25), (9.28e-07, 0.9124, 1.501), (9.291e-07, 0.9271, 1.752), (-0.1723, 0.866, 0.9984), (-0.1751, 0.8805, 1.25), (-0.178, 0.8949, 1.501), (-0.1809, 0.9093, 1.752), (-0.3548, 0.8565, 1.752), (-0.3492, 0.843, 1.501), (-0.3435, 0.8294, 1.25), (-0.3379, 0.8158, 0.9984), (-0.5151, 0.7709, 1.752), (-0.5069, 0.7586, 1.501), (-0.4987, 0.7464, 1.25), (-0.4906, 0.7342, 0.9984), (-0.6556, 0.6556, 1.752), (-0.6452, 0.6452, 1.501), (-0.6348, 0.6348, 1.25), (-0.6244, 0.6244, 0.9984), (-0.7709, 0.5151, 1.752), (-0.7586, 0.5069, 1.501), (-0.7464, 0.4987, 1.25), (-0.7342, 0.4906, 0.9984), (-0.8565, 0.3548, 1.752), (-0.843, 0.3492, 1.501), (-0.8294, 0.3435, 1.25), (-0.8158, 0.3379, 0.9984), (-0.9093, 0.1809, 1.752), (-0.8949, 0.178, 1.501), (-0.8804, 0.1751, 1.25), (-0.866, 0.1723, 0.9984), (-0.9271, 8.962e-07, 1.752), (-0.9124, 8.826e-07, 1.501), (-0.8977, 8.689e-07, 1.25), (-0.883, 8.552e-07, 0.9984), (-0.9093, -0.1809, 1.752), (-0.8949, -0.178, 1.501), (-0.8804, -0.1751, 1.25), (-0.866, -0.1723, 0.9984), (-0.8565, -0.3548, 1.752), (-0.843, -0.3492, 1.501), (-0.8294, -0.3435, 1.25), (-0.8158, -0.3379, 0.9984), (-0.7709, -0.5151, 1.752), (-0.7586, -0.5069, 1.501), (-0.7464, -0.4987, 1.25), (-0.7342, -0.4906, 0.9984), (-0.6556, -0.6556, 1.752), (-0.6452, -0.6452, 1.501), (-0.6348, -0.6348, 1.25), (-0.6244, -0.6244, 0.9984), (-0.5151, -0.7709, 1.752), (-0.5069, -0.7586, 1.501), (-0.4987, -0.7464, 1.25), (-0.4906, -0.7342, 0.9984), (-0.3548, -0.8565, 1.752), (-0.3492, -0.843, 1.501), (-0.3435, -0.8294, 1.25), (-0.3379, -0.8158, 0.9984), (-0.1809, -0.9093, 1.752), (-0.178, -0.8949, 1.501), (-0.1751, -0.8804, 1.25), (-0.1723, -0.866, 0.9984), (6.518e-07, -0.9271, 1.752), (6.576e-07, -0.9124, 1.501), (6.633e-07, -0.8977, 1.25), (6.69e-07, -0.883, 0.9984), (0.1809, -0.9093, 1.752), (0.178, -0.8949, 1.501), (0.1751, -0.8804, 1.25), (0.1723, -0.866, 0.9984), (0.3548, -0.8565, 1.752), (0.3492, -0.843, 1.501), (0.3435, -0.8294, 1.25), (0.3379, -0.8158, 0.9984), (0.5151, -0.7709, 1.752), (0.5069, -0.7586, 1.501), (0.4987, -0.7464, 1.25), (0.4906, -0.7342, 0.9984), (0.6556, -0.6556, 1.752), (0.6452, -0.6452, 1.501), (0.6348, -0.6348, 1.25), (0.6244, -0.6244, 0.9984), (0.7709, -0.5151, 1.752), (0.7586, -0.5069, 1.501), (0.7464, -0.4987, 1.25), (0.7342, -0.4906, 0.9984), (0.8565, -0.3548, 1.752), (0.843, -0.3492, 1.501), (0.8294, -0.3435, 1.25), (0.8158, -0.3379, 0.9984), (0.9093, -0.1809, 1.752), (0.8949, -0.178, 1.501), (0.8805, -0.1751, 1.25), (0.866, -0.1723, 0.9984), (0.9271, 6.391e-08, 1.752), (0.9124, 6.121e-08, 1.501), (0.8977, 5.852e-08, 1.25), (0.883, 5.582e-08, 0.9984), (0.9093, 0.1809, 1.752), (0.8949, 0.178, 1.501), (0.8805, 0.1751, 1.25), (0.866, 0.1723, 0.9984), (0.8565, 0.3548, 1.752), (0.843, 0.3492, 1.501), (0.8294, 0.3435, 1.25), (0.8158, 0.3379, 0.9984), (0.7709, 0.5151, 1.752), (0.7586, 0.5069, 1.501), (0.7464, 0.4987, 1.25), (0.7342, 0.4906, 0.9984), (0.6556, 0.6556, 1.752), (0.6452, 0.6452, 1.501), (0.6348, 0.6348, 1.25), (0.6244, 0.6244, 0.9984), (0.5151, 0.7709, 1.752), (0.5069, 0.7586, 1.501), (0.4987, 0.7464, 1.25), (0.4906, 0.7342, 0.9984), (0.3548, 0.8565, 1.752), (0.3492, 0.843, 1.501), (0.3435, 0.8294, 1.25), (0.3379, 0.8158, 0.9984), (0.1809, 0.9093, 1.752), (0.178, 0.8949, 1.501), (0.1751, 0.8804, 1.25), (0.1723, 0.866, 0.9984), (1.034, 0.1126, 1.619), (1.034, 0.1108, 1.469), (1.034, 0.1114, 1.22), (1.034, 7.407e-08, 1.667), (1.034, 7.334e-08, 1.469), (1.034, 7.17e-08, 1.159), (1.034, -0.1126, 1.619), (1.034, -0.1108, 1.469), (1.034, -0.1114, 1.22), (1.034, -0.1914, 1.683), (1.034, -0.1883, 1.421), (1.034, 0.1883, 1.421), (1.034, 0.1853, 1.159), (1.034, 0.1914, 1.683), (1.034, -0.1853, 1.159), (1.034, 7.17e-08, 1.175), (1.034, 7.407e-08, 1.683), (1.034, 7.288e-08, 1.421), (1.034, -0.1132, 1.376), (1.034, 0.1132, 1.376), (1.034, -0.1758, 1.667), (1.034, 0.1758, 1.667), (1.034, 7.419e-08, 1.619), (1.034, 7.336e-08, 1.376), (1.034, -0.1729, 1.421), (1.034, 0.1729, 1.421), (1.034, 0.17, 1.175), (1.034, -0.17, 1.175), (1.034, 7.252e-08, 1.22), (1.151, 6.218e-08, 1.773), (1.185, 4.319e-08, 1.629), (1.185, -0.1108, 1.629), (1.185, 0.1108, 1.629), (1.151, -0.1126, 1.773), (1.151, 0.1126, 1.773), (1.077, 7.281e-08, 1.38), (1.072, 6.943e-08, 1.243), (1.077, -0.1132, 1.38), (1.077, 0.1132, 1.38), (1.072, 0.1114, 1.243), (1.072, -0.1114, 1.243), (1.364, 2.034e-06, 1.805), (1.342, 1.775e-06, 1.656), (1.342, -0.1108, 1.657), (1.342, 0.1108, 1.657), (1.364, -0.1126, 1.805), (1.364, 0.1126, 1.805), (1.608, 4.231e-06, 1.678), (1.461, 3.321e-06, 1.566), (1.461, -0.1108, 1.566), (1.461, 0.1108, 1.566), (1.608, -0.1126, 1.678), (1.608, 0.1126, 1.678), (1.639, 6.028e-06, 1.362), (1.472, 4.607e-06, 1.416), (1.472, -0.1108, 1.416), (1.472, 0.1108, 1.416), (1.639, -0.1126, 1.362), (1.639, 0.1126, 1.362), (1.453, 8.029e-06, 1.155), (1.399, 5.95e-06, 1.304), (1.399, -0.1108, 1.303), (1.399, 0.1108, 1.303), (1.453, -0.1126, 1.155), (1.453, 0.1126, 1.155), (1.205, 9.438e-06, 1.146), (1.207, 6.941e-06, 1.294), (1.207, -0.1108, 1.294), (1.207, 0.1109, 1.294), (1.205, -0.1126, 1.146), (1.205, 0.1126, 1.146), (1.051, 7.474e-08, 1.624), (1.051, 0.1126, 1.624), (1.077, 0.1108, 1.486), (1.077, 6.986e-08, 1.486), (1.051, -0.1126, 1.624), (1.077, -0.1108, 1.486), (0.9731, -0.1883, 1.421), (0.9624, -0.1853, 1.159), (0.997, 7.407e-08, 1.683), (0.9838, -0.1914, 1.683), (0.9751, 7.17e-08, 1.159), (0.9838, 0.1914, 1.683), (0.9624, 0.1853, 1.159), (0.9731, 0.1883, 1.421), (9.3e-07, 0.9401, 1.974), (9.396e-07, 0.9715, 2.002), (9.329e-07, 0.95, 1.994), (-0.1895, 0.9529, 2.002), (-0.1834, 0.922, 1.974), (-0.1853, 0.9318, 1.994), (-0.3718, 0.8976, 2.002), (-0.3598, 0.8685, 1.974), (-0.3636, 0.8777, 1.994), (-0.5398, 0.8078, 2.002), (-0.5223, 0.7817, 1.974), (-0.5278, 0.7899, 1.994), (-0.687, 0.687, 2.002), (-0.6647, 0.6647, 1.974), (-0.6718, 0.6718, 1.994), (-0.8078, 0.5398, 2.002), (-0.7817, 0.5223, 1.974), (-0.7899, 0.5278, 1.994), (-0.8976, 0.3718, 2.002), (-0.8685, 0.3598, 1.974), (-0.8777, 0.3636, 1.994), (-0.9529, 0.1895, 2.002), (-0.922, 0.1834, 1.974), (-0.9318, 0.1853, 1.994), (-0.9715, 9.384e-07, 2.002), (-0.9401, 9.083e-07, 1.974), (-0.95, 9.178e-07, 1.994), (-0.9529, -0.1895, 2.002), (-0.922, -0.1834, 1.974), (-0.9318, -0.1853, 1.994), (-0.8976, -0.3718, 2.002), (-0.8685, -0.3598, 1.974), (-0.8777, -0.3636, 1.994), (-0.8078, -0.5398, 2.002), (-0.7817, -0.5223, 1.974), (-0.7899, -0.5278, 1.994), (-0.687, -0.687, 2.002), (-0.6647, -0.6647, 1.974), (-0.6718, -0.6718, 1.994), (-0.5398, -0.8078, 2.002), (-0.5223, -0.7817, 1.974), (-0.5278, -0.7899, 1.994), (-0.3718, -0.8976, 2.002), (-0.3598, -0.8685, 1.974), (-0.3636, -0.8777, 1.994), (-0.1895, -0.9529, 2.002), (-0.1834, -0.922, 1.974), (-0.1853, -0.9318, 1.994), (6.367e-07, -0.9715, 2.002), (6.468e-07, -0.9401, 1.974), (6.437e-07, -0.95, 1.994), (0.1895, -0.9529, 2.002), (0.1834, -0.922, 1.974), (0.1853, -0.9318, 1.994), (0.3718, -0.8976, 2.002), (0.3598, -0.8685, 1.974), (0.3636, -0.8777, 1.994), (0.5398, -0.8078, 2.002), (0.5223, -0.7817, 1.974), (0.5278, -0.7899, 1.994), (0.687, -0.687, 2.002), (0.6647, -0.6647, 1.974), (0.6718, -0.6718, 1.994), (0.8078, -0.5398, 2.002), (0.7817, -0.5223, 1.974), (0.7899, -0.5278, 1.994), (0.8976, -0.3718, 2.002), (0.8685, -0.3598, 1.974), (0.8777, -0.3636, 1.994), (0.9529, -0.1895, 2.002), (0.922, -0.1834, 1.974), (0.9318, -0.1853, 1.994), (0.9715, 7.066e-08, 2.002), (0.9401, 6.629e-08, 1.974), (0.95, 6.772e-08, 1.994), (0.9529, 0.1895, 2.002), (0.922, 0.1834, 1.974), (0.9318, 0.1853, 1.994), (0.8976, 0.3718, 2.002), (0.8685, 0.3598, 1.974), (0.8777, 0.3636, 1.994), (0.8078, 0.5398, 2.002), (0.7817, 0.5223, 1.974), (0.7899, 0.5278, 1.994), (0.687, 0.687, 2.002), (0.6647, 0.6647, 1.974), (0.6718, 0.6718, 1.994), (0.5398, 0.8078, 2.002), (0.5223, 0.7817, 1.974), (0.5278, 0.7899, 1.994), (0.3718, 0.8976, 2.002), (0.3598, 0.8685, 1.974), (0.3636, 0.8777, 1.994), (0.1895, 0.9529, 2.002), (0.1834, 0.922, 1.974), (0.1853, 0.9318, 1.994)], [], [(513, 65, 69, 515), (483, 482, 519, 522), (484, 483, 522, 525), (485, 484, 525, 528), (486, 485, 528, 531), (487, 486, 531, 534), (488, 487, 534, 537), (489, 488, 537, 540), (490, 489, 540, 543), (491, 490, 543, 546), (492, 491, 546, 549), (493, 492, 549, 552), (494, 493, 552, 555), (495, 494, 555, 558), (496, 495, 558, 561), (497, 496, 561, 564), (498, 497, 564, 567), (499, 498, 567, 570), (500, 499, 570, 573), (501, 500, 573, 576), (502, 501, 576, 579), (503, 502, 579, 582), (504, 503, 582, 585), (505, 504, 585, 588), (506, 505, 588, 591), (507, 506, 591, 594), (508, 507, 594, 597), (509, 508, 597, 600), (510, 509, 600, 603), (511, 510, 603, 606), (480, 511, 606, 512), (0, 2, 4, 6, 8, 10, 12, 14, 16, 18, 20, 22, 24, 26, 28, 30, 32, 34, 36, 38, 40, 42, 44, 46, 48, 50, 52, 54, 56, 58, 60, 62), (667, 669, 218, 213), (674, 219, 215, 675), (671, 609, 66, 221), (665, 667, 213, 208), (663, 665, 208, 203), (661, 663, 203, 198), (659, 661, 198, 193), (657, 659, 193, 188), (655, 657, 188, 183), (653, 655, 183, 178), (651, 653, 178, 173), (649, 651, 173, 168), (647, 649, 168, 163), (645, 647, 163, 158), (643, 645, 158, 153), (641, 643, 153, 148), (639, 641, 148, 143), (637, 639, 143, 138), (635, 637, 138, 133), (633, 635, 133, 128), (631, 633, 128, 123), (629, 631, 123, 118), (627, 629, 118, 113), (625, 627, 113, 108), (623, 625, 108, 103), (621, 623, 103, 98), (619, 621, 98, 93), (617, 619, 93, 88), (615, 617, 88, 83), (613, 615, 83, 78), (611, 613, 78, 73), (64, 61, 63, 219), (218, 221, 222, 217), (217, 222, 223, 216), (216, 223, 220, 214), (221, 66, 67, 222), (222, 67, 68, 223), (223, 68, 65, 220), (70, 59, 61, 64), (213, 218, 217, 212), (212, 217, 216, 211), (211, 216, 214, 209), (75, 57, 59, 70), (208, 213, 212, 207), (207, 212, 211, 206), (206, 211, 209, 204), (80, 55, 57, 75), (203, 208, 207, 202), (202, 207, 206, 201), (201, 206, 204, 199), (85, 53, 55, 80), (198, 203, 202, 197), (197, 202, 201, 196), (196, 201, 199, 194), (90, 51, 53, 85), (193, 198, 197, 192), (192, 197, 196, 191), (191, 196, 194, 189), (95, 49, 51, 90), (188, 193, 192, 187), (187, 192, 191, 186), (186, 191, 189, 184), (100, 47, 49, 95), (183, 188, 187, 182), (182, 187, 186, 181), (181, 186, 184, 179), (105, 45, 47, 100), (178, 183, 182, 177), (177, 182, 181, 176), (176, 181, 179, 174), (110, 43, 45, 105), (173, 178, 177, 172), (172, 177, 176, 171), (171, 176, 174, 169), (115, 41, 43, 110), (168, 173, 172, 167), (167, 172, 171, 166), (166, 171, 169, 164), (120, 39, 41, 115), (163, 168, 167, 162), (162, 167, 166, 161), (161, 166, 164, 159), (125, 37, 39, 120), (158, 163, 162, 157), (157, 162, 161, 156), (156, 161, 159, 154), (130, 35, 37, 125), (153, 158, 157, 152), (152, 157, 156, 151), (151, 156, 154, 149), (135, 33, 35, 130), (148, 153, 152, 147), (147, 152, 151, 146), (146, 151, 149, 144), (140, 31, 33, 135), (143, 148, 147, 142), (142, 147, 146, 141), (141, 146, 144, 139), (145, 29, 31, 140), (138, 143, 142, 137), (137, 142, 141, 136), (136, 141, 139, 134), (150, 27, 29, 145), (133, 138, 137, 132), (132, 137, 136, 131), (131, 136, 134, 129), (155, 25, 27, 150), (128, 133, 132, 127), (127, 132, 131, 126), (126, 131, 129, 124), (160, 23, 25, 155), (123, 128, 127, 122), (122, 127, 126, 121), (121, 126, 124, 119), (165, 21, 23, 160), (118, 123, 122, 117), (117, 122, 121, 116), (116, 121, 119, 114), (170, 19, 21, 165), (113, 118, 117, 112), (112, 117, 116, 111), (111, 116, 114, 109), (175, 17, 19, 170), (108, 113, 112, 107), (107, 112, 111, 106), (106, 111, 109, 104), (180, 15, 17, 175), (103, 108, 107, 102), (102, 107, 106, 101), (101, 106, 104, 99), (185, 13, 15, 180), (98, 103, 102, 97), (97, 102, 101, 96), (96, 101, 99, 94), (190, 11, 13, 185), (93, 98, 97, 92), (92, 97, 96, 91), (91, 96, 94, 89), (195, 9, 11, 190), (88, 93, 92, 87), (87, 92, 91, 86), (86, 91, 89, 84), (200, 7, 9, 195), (83, 88, 87, 82), (82, 87, 86, 81), (81, 86, 84, 79), (205, 5, 7, 200), (78, 83, 82, 77), (77, 82, 81, 76), (76, 81, 79, 74), (210, 3, 5, 205), (73, 78, 77, 72), (72, 77, 76, 71), (71, 76, 74, 69), (215, 1, 3, 210), (66, 73, 72, 67), (67, 72, 71, 68), (68, 71, 69, 65), (609, 611, 73, 66), (416, 417, 226, 227), (418, 419, 230, 231), (419, 420, 233, 230), (420, 421, 235, 233), (421, 422, 237, 235), (422, 423, 239, 237), (423, 424, 241, 239), (424, 425, 243, 241), (425, 426, 245, 243), (426, 427, 247, 245), (427, 428, 249, 247), (428, 429, 251, 249), (429, 430, 253, 251), (430, 431, 255, 253), (431, 432, 257, 255), (432, 433, 259, 257), (433, 434, 261, 259), (434, 435, 263, 261), (435, 436, 265, 263), (436, 437, 267, 265), (437, 438, 269, 267), (438, 439, 271, 269), (439, 440, 273, 271), (440, 441, 275, 273), (441, 442, 277, 275), (442, 443, 279, 277), (443, 444, 281, 279), (444, 445, 283, 281), (445, 446, 285, 283), (446, 447, 287, 285), (417, 418, 231, 226), (447, 416, 227, 287), (225, 224, 286, 284, 282, 280, 278, 276, 274, 272, 270, 268, 266, 264, 262, 260, 258, 256, 254, 252, 250, 248, 246, 244, 242, 240, 238, 236, 234, 232, 229, 228), (3, 1, 981, 1073), (63, 61, 986, 983), (61, 59, 989, 986), (59, 57, 992, 989), (57, 55, 995, 992), (55, 53, 998, 995), (53, 51, 1001, 998), (51, 49, 1004, 1001), (49, 47, 1007, 1004), (47, 45, 1010, 1007), (45, 43, 1013, 1010), (43, 41, 1016, 1013), (41, 39, 1019, 1016), (39, 37, 1022, 1019), (37, 35, 1025, 1022), (35, 33, 1028, 1025), (33, 31, 1031, 1028), (31, 29, 1034, 1031), (29, 27, 1037, 1034), (27, 25, 1040, 1037), (25, 23, 1043, 1040), (23, 21, 1046, 1043), (21, 19, 1049, 1046), (19, 17, 1052, 1049), (17, 15, 1055, 1052), (15, 13, 1058, 1055), (13, 11, 1061, 1058), (11, 9, 1064, 1061), (9, 7, 1067, 1064), (7, 5, 1070, 1067), (5, 3, 1073, 1070), (290, 320, 321, 288), (320, 322, 323, 321), (322, 324, 325, 323), (324, 287, 227, 325), (288, 321, 326, 289), (321, 323, 327, 326), (323, 325, 328, 327), (325, 227, 226, 328), (291, 329, 320, 290), (329, 330, 322, 320), (330, 331, 324, 322), (331, 285, 287, 324), (292, 332, 329, 291), (332, 333, 330, 329), (333, 334, 331, 330), (334, 283, 285, 331), (293, 335, 332, 292), (335, 336, 333, 332), (336, 337, 334, 333), (337, 281, 283, 334), (294, 338, 335, 293), (338, 339, 336, 335), (339, 340, 337, 336), (340, 279, 281, 337), (295, 341, 338, 294), (341, 342, 339, 338), (342, 343, 340, 339), (343, 277, 279, 340), (296, 344, 341, 295), (344, 345, 342, 341), (345, 346, 343, 342), (346, 275, 277, 343), (297, 347, 344, 296), (347, 348, 345, 344), (348, 349, 346, 345), (349, 273, 275, 346), (298, 350, 347, 297), (350, 351, 348, 347), (351, 352, 349, 348), (352, 271, 273, 349), (299, 353, 350, 298), (353, 354, 351, 350), (354, 355, 352, 351), (355, 269, 271, 352), (300, 356, 353, 299), (356, 357, 354, 353), (357, 358, 355, 354), (358, 267, 269, 355), (301, 359, 356, 300), (359, 360, 357, 356), (360, 361, 358, 357), (361, 265, 267, 358), (302, 362, 359, 301), (362, 363, 360, 359), (363, 364, 361, 360), (364, 263, 265, 361), (303, 365, 362, 302), (365, 366, 363, 362), (366, 367, 364, 363), (367, 261, 263, 364), (304, 368, 365, 303), (368, 369, 366, 365), (369, 370, 367, 366), (370, 259, 261, 367), (305, 371, 368, 304), (371, 372, 369, 368), (372, 373, 370, 369), (373, 257, 259, 370), (306, 374, 371, 305), (374, 375, 372, 371), (375, 376, 373, 372), (376, 255, 257, 373), (307, 377, 374, 306), (377, 378, 375, 374), (378, 379, 376, 375), (379, 253, 255, 376), (308, 380, 377, 307), (380, 381, 378, 377), (381, 382, 379, 378), (382, 251, 253, 379), (309, 383, 380, 308), (383, 384, 381, 380), (384, 385, 382, 381), (385, 249, 251, 382), (310, 386, 383, 309), (386, 387, 384, 383), (387, 388, 385, 384), (388, 247, 249, 385), (311, 389, 386, 310), (389, 390, 387, 386), (390, 391, 388, 387), (391, 245, 247, 388), (312, 392, 389, 311), (392, 393, 390, 389), (393, 394, 391, 390), (394, 243, 245, 391), (313, 395, 392, 312), (395, 396, 393, 392), (396, 397, 394, 393), (397, 241, 243, 394), (314, 398, 395, 313), (398, 399, 396, 395), (399, 400, 397, 396), (400, 239, 241, 397), (315, 401, 398, 314), (401, 402, 399, 398), (402, 403, 400, 399), (403, 237, 239, 400), (316, 404, 401, 315), (404, 405, 402, 401), (405, 406, 403, 402), (406, 235, 237, 403), (317, 407, 404, 316), (407, 408, 405, 404), (408, 409, 406, 405), (409, 233, 235, 406), (318, 410, 407, 317), (410, 411, 408, 407), (411, 412, 409, 408), (412, 230, 233, 409), (319, 413, 410, 318), (413, 414, 411, 410), (414, 415, 412, 411), (415, 231, 230, 412), (289, 326, 413, 319), (326, 327, 414, 413), (327, 328, 415, 414), (328, 226, 231, 415), (774, 770, 980, 984), (827, 823, 1023, 1026), (799, 795, 1002, 1005), (879, 875, 1062, 1065), (851, 847, 1041, 1044), (823, 819, 1020, 1023), (795, 791, 999, 1002), (875, 871, 1059, 1062), (847, 843, 1038, 1041), (819, 815, 1017, 1020), (1, 63, 983, 981), (791, 787, 996, 999), (871, 867, 1056, 1059), (843, 839, 1035, 1038), (815, 811, 1014, 1017), (787, 783, 993, 996), (867, 863, 1053, 1056), (839, 835, 1032, 1035), (811, 807, 1011, 1014), (891, 887, 1071, 1074), (783, 779, 990, 993), (863, 859, 1050, 1053), (835, 831, 1029, 1032), (807, 803, 1008, 1011), (887, 883, 1068, 1071), (779, 775, 987, 990), (859, 855, 1047, 1050), (831, 827, 1026, 1029), (803, 799, 1005, 1008), (883, 879, 1065, 1068), (775, 774, 984, 987), (855, 851, 1044, 1047), (448, 449, 417, 416), (450, 451, 419, 418), (451, 452, 420, 419), (452, 453, 421, 420), (453, 454, 422, 421), (454, 455, 423, 422), (455, 456, 424, 423), (456, 457, 425, 424), (457, 458, 426, 425), (458, 459, 427, 426), (459, 460, 428, 427), (460, 461, 429, 428), (461, 462, 430, 429), (462, 463, 431, 430), (463, 464, 432, 431), (464, 465, 433, 432), (465, 466, 434, 433), (466, 467, 435, 434), (467, 468, 436, 435), (468, 469, 437, 436), (469, 470, 438, 437), (470, 471, 439, 438), (471, 472, 440, 439), (472, 473, 441, 440), (473, 474, 442, 441), (474, 475, 443, 442), (475, 476, 444, 443), (476, 477, 445, 444), (477, 478, 446, 445), (478, 479, 447, 446), (449, 450, 418, 417), (479, 448, 416, 447), (224, 225, 449, 448), (228, 229, 451, 450), (229, 232, 452, 451), (232, 234, 453, 452), (234, 236, 454, 453), (236, 238, 455, 454), (238, 240, 456, 455), (240, 242, 457, 456), (242, 244, 458, 457), (244, 246, 459, 458), (246, 248, 460, 459), (248, 250, 461, 460), (250, 252, 462, 461), (252, 254, 463, 462), (254, 256, 464, 463), (256, 258, 465, 464), (258, 260, 466, 465), (260, 262, 467, 466), (262, 264, 468, 467), (264, 266, 469, 468), (266, 268, 470, 469), (268, 270, 471, 470), (270, 272, 472, 471), (272, 274, 473, 472), (274, 276, 474, 473), (276, 278, 475, 474), (278, 280, 476, 475), (280, 282, 477, 476), (282, 284, 478, 477), (284, 286, 479, 478), (225, 228, 450, 449), (286, 224, 448, 479), (605, 220, 65, 513), (515, 69, 74, 518), (518, 74, 79, 521), (521, 79, 84, 524), (524, 84, 89, 527), (527, 89, 94, 530), (530, 94, 99, 533), (533, 99, 104, 536), (536, 104, 109, 539), (539, 109, 114, 542), (542, 114, 119, 545), (545, 119, 124, 548), (548, 124, 129, 551), (551, 129, 134, 554), (554, 134, 139, 557), (557, 139, 144, 560), (560, 144, 149, 563), (563, 149, 154, 566), (566, 154, 159, 569), (569, 159, 164, 572), (572, 164, 169, 575), (575, 169, 174, 578), (578, 174, 179, 581), (581, 179, 184, 584), (584, 184, 189, 587), (587, 189, 194, 590), (590, 194, 199, 593), (593, 199, 204, 596), (596, 204, 209, 599), (599, 209, 214, 602), (602, 214, 220, 605), (482, 481, 516, 519), (2, 0, 480, 481), (4, 2, 481, 482), (6, 4, 482, 483), (8, 6, 483, 484), (10, 8, 484, 485), (12, 10, 485, 486), (14, 12, 486, 487), (16, 14, 487, 488), (18, 16, 488, 489), (20, 18, 489, 490), (22, 20, 490, 491), (24, 22, 491, 492), (26, 24, 492, 493), (28, 26, 493, 494), (30, 28, 494, 495), (32, 30, 495, 496), (34, 32, 496, 497), (36, 34, 497, 498), (38, 36, 498, 499), (40, 38, 499, 500), (42, 40, 500, 501), (44, 42, 501, 502), (46, 44, 502, 503), (48, 46, 503, 504), (50, 48, 504, 505), (52, 50, 505, 506), (54, 52, 506, 507), (56, 54, 507, 508), (58, 56, 508, 509), (60, 58, 509, 510), (62, 60, 510, 511), (0, 62, 511, 480), (513, 515, 517, 514), (514, 517, 516, 512), (515, 518, 520, 517), (517, 520, 519, 516), (518, 521, 523, 520), (520, 523, 522, 519), (521, 524, 526, 523), (523, 526, 525, 522), (524, 527, 529, 526), (526, 529, 528, 525), (527, 530, 532, 529), (529, 532, 531, 528), (530, 533, 535, 532), (532, 535, 534, 531), (533, 536, 538, 535), (535, 538, 537, 534), (536, 539, 541, 538), (538, 541, 540, 537), (539, 542, 544, 541), (541, 544, 543, 540), (542, 545, 547, 544), (544, 547, 546, 543), (545, 548, 550, 547), (547, 550, 549, 546), (548, 551, 553, 550), (550, 553, 552, 549), (551, 554, 556, 553), (553, 556, 555, 552), (554, 557, 559, 556), (556, 559, 558, 555), (557, 560, 562, 559), (559, 562, 561, 558), (560, 563, 565, 562), (562, 565, 564, 561), (563, 566, 568, 565), (565, 568, 567, 564), (566, 569, 571, 568), (568, 571, 570, 567), (569, 572, 574, 571), (571, 574, 573, 570), (572, 575, 577, 574), (574, 577, 576, 573), (575, 578, 580, 577), (577, 580, 579, 576), (578, 581, 583, 580), (580, 583, 582, 579), (581, 584, 586, 583), (583, 586, 585, 582), (584, 587, 589, 586), (586, 589, 588, 585), (587, 590, 592, 589), (589, 592, 591, 588), (590, 593, 595, 592), (592, 595, 594, 591), (593, 596, 598, 595), (595, 598, 597, 594), (596, 599, 601, 598), (598, 601, 600, 597), (599, 602, 604, 601), (601, 604, 603, 600), (602, 605, 607, 604), (604, 607, 606, 603), (605, 513, 514, 607), (607, 514, 512, 606), (481, 480, 512, 516), (668, 670, 671, 669), (670, 608, 609, 671), (666, 668, 669, 667), (664, 666, 667, 665), (662, 664, 665, 663), (660, 662, 663, 661), (658, 660, 661, 659), (656, 658, 659, 657), (654, 656, 657, 655), (652, 654, 655, 653), (650, 652, 653, 651), (648, 650, 651, 649), (646, 648, 649, 647), (644, 646, 647, 645), (642, 644, 645, 643), (640, 642, 643, 641), (638, 640, 641, 639), (636, 638, 639, 637), (634, 636, 637, 635), (632, 634, 635, 633), (630, 632, 633, 631), (628, 630, 631, 629), (626, 628, 629, 627), (624, 626, 627, 625), (622, 624, 625, 623), (620, 622, 623, 621), (618, 620, 621, 619), (616, 618, 619, 617), (614, 616, 617, 615), (612, 614, 615, 613), (610, 612, 613, 611), (608, 610, 611, 609), (219, 63, 1, 215), (675, 215, 210, 678), (678, 210, 205, 681), (681, 205, 200, 684), (684, 200, 195, 687), (687, 195, 190, 690), (690, 190, 185, 693), (693, 185, 180, 696), (696, 180, 175, 699), (699, 175, 170, 701), (701, 170, 165, 704), (704, 165, 160, 707), (707, 160, 155, 710), (710, 155, 150, 713), (713, 150, 145, 716), (716, 145, 140, 719), (719, 140, 135, 722), (722, 135, 130, 725), (725, 130, 125, 728), (728, 125, 120, 731), (731, 120, 115, 734), (734, 115, 110, 737), (737, 110, 105, 740), (740, 105, 100, 743), (743, 100, 95, 746), (746, 95, 90, 749), (749, 90, 85, 752), (752, 85, 80, 755), (755, 80, 75, 758), (758, 75, 70, 761), (761, 70, 64, 764), (764, 64, 219, 674), (668, 766, 672, 670), (766, 765, 673, 672), (765, 764, 674, 673), (666, 763, 766, 668), (763, 762, 765, 766), (762, 761, 764, 765), (664, 760, 763, 666), (760, 759, 762, 763), (759, 758, 761, 762), (662, 757, 760, 664), (757, 756, 759, 760), (756, 755, 758, 759), (660, 754, 757, 662), (754, 753, 756, 757), (753, 752, 755, 756), (658, 751, 754, 660), (751, 750, 753, 754), (750, 749, 752, 753), (656, 748, 751, 658), (748, 747, 750, 751), (747, 746, 749, 750), (654, 745, 748, 656), (745, 744, 747, 748), (744, 743, 746, 747), (652, 742, 745, 654), (742, 741, 744, 745), (741, 740, 743, 744), (650, 739, 742, 652), (739, 738, 741, 742), (738, 737, 740, 741), (648, 736, 739, 650), (736, 735, 738, 739), (735, 734, 737, 738), (646, 733, 736, 648), (733, 732, 735, 736), (732, 731, 734, 735), (644, 730, 733, 646), (730, 729, 732, 733), (729, 728, 731, 732), (642, 727, 730, 644), (727, 726, 729, 730), (726, 725, 728, 729), (640, 724, 727, 642), (724, 723, 726, 727), (723, 722, 725, 726), (638, 721, 724, 640), (721, 720, 723, 724), (720, 719, 722, 723), (636, 718, 721, 638), (718, 717, 720, 721), (717, 716, 719, 720), (634, 715, 718, 636), (715, 714, 717, 718), (714, 713, 716, 717), (632, 712, 715, 634), (712, 711, 714, 715), (711, 710, 713, 714), (630, 709, 712, 632), (709, 708, 711, 712), (708, 707, 710, 711), (628, 706, 709, 630), (706, 705, 708, 709), (705, 704, 707, 708), (626, 703, 706, 628), (703, 702, 705, 706), (702, 701, 704, 705), (624, 700, 703, 626), (977, 974, 911, 908), (973, 976, 900, 909), (622, 698, 700, 624), (972, 973, 909, 905), (974, 975, 904, 911), (620, 695, 698, 622), (695, 694, 697, 698), (694, 693, 696, 697), (618, 692, 695, 620), (692, 691, 694, 695), (691, 690, 693, 694), (616, 689, 692, 618), (689, 688, 691, 692), (688, 687, 690, 691), (614, 686, 689, 616), (686, 685, 688, 689), (685, 684, 687, 688), (612, 683, 686, 614), (683, 682, 685, 686), (682, 681, 684, 685), (610, 680, 683, 612), (680, 679, 682, 683), (679, 678, 681, 682), (608, 677, 680, 610), (677, 676, 679, 680), (676, 675, 678, 679), (670, 672, 677, 608), (672, 673, 676, 677), (673, 674, 675, 676), (289, 319, 894, 767), (767, 894, 893, 768), (768, 893, 892, 769), (769, 892, 891, 770), (319, 318, 890, 894), (894, 890, 889, 893), (893, 889, 888, 892), (892, 888, 887, 891), (318, 317, 886, 890), (890, 886, 885, 889), (889, 885, 884, 888), (888, 884, 883, 887), (317, 316, 882, 886), (886, 882, 881, 885), (885, 881, 880, 884), (884, 880, 879, 883), (316, 315, 878, 882), (882, 878, 877, 881), (881, 877, 876, 880), (880, 876, 875, 879), (315, 314, 874, 878), (878, 874, 873, 877), (877, 873, 872, 876), (876, 872, 871, 875), (314, 313, 870, 874), (874, 870, 869, 873), (873, 869, 868, 872), (872, 868, 867, 871), (313, 312, 866, 870), (870, 866, 865, 869), (869, 865, 864, 868), (868, 864, 863, 867), (312, 311, 862, 866), (866, 862, 861, 865), (865, 861, 860, 864), (864, 860, 859, 863), (311, 310, 858, 862), (862, 858, 857, 861), (861, 857, 856, 860), (860, 856, 855, 859), (310, 309, 854, 858), (858, 854, 853, 857), (857, 853, 852, 856), (856, 852, 851, 855), (309, 308, 850, 854), (854, 850, 849, 853), (853, 849, 848, 852), (852, 848, 847, 851), (308, 307, 846, 850), (850, 846, 845, 849), (849, 845, 844, 848), (848, 844, 843, 847), (307, 306, 842, 846), (846, 842, 841, 845), (845, 841, 840, 844), (844, 840, 839, 843), (306, 305, 838, 842), (842, 838, 837, 841), (841, 837, 836, 840), (840, 836, 835, 839), (305, 304, 834, 838), (838, 834, 833, 837), (837, 833, 832, 836), (836, 832, 831, 835), (304, 303, 830, 834), (834, 830, 829, 833), (833, 829, 828, 832), (832, 828, 827, 831), (303, 302, 826, 830), (830, 826, 825, 829), (829, 825, 824, 828), (828, 824, 823, 827), (302, 301, 822, 826), (826, 822, 821, 825), (825, 821, 820, 824), (824, 820, 819, 823), (301, 300, 818, 822), (822, 818, 817, 821), (821, 817, 816, 820), (820, 816, 815, 819), (300, 299, 814, 818), (818, 814, 813, 817), (817, 813, 812, 816), (816, 812, 811, 815), (299, 298, 810, 814), (814, 810, 809, 813), (813, 809, 808, 812), (812, 808, 807, 811), (298, 297, 806, 810), (810, 806, 805, 809), (809, 805, 804, 808), (808, 804, 803, 807), (297, 296, 802, 806), (806, 802, 801, 805), (805, 801, 800, 804), (804, 800, 799, 803), (296, 295, 798, 802), (802, 798, 797, 801), (801, 797, 796, 800), (800, 796, 795, 799), (295, 294, 794, 798), (798, 794, 793, 797), (797, 793, 792, 796), (796, 792, 791, 795), (294, 293, 790, 794), (794, 790, 789, 793), (793, 789, 788, 792), (792, 788, 787, 791), (293, 292, 786, 790), (790, 786, 785, 789), (789, 785, 784, 788), (788, 784, 783, 787), (292, 291, 782, 786), (786, 782, 781, 785), (785, 781, 780, 784), (784, 780, 779, 783), (291, 290, 778, 782), (782, 778, 777, 781), (781, 777, 776, 780), (780, 776, 775, 779), (290, 288, 771, 778), (778, 771, 772, 777), (777, 772, 773, 776), (776, 773, 774, 775), (288, 289, 767, 771), (771, 767, 768, 772), (772, 768, 769, 773), (773, 769, 770, 774), (897, 914, 933, 934), (968, 967, 929, 927), (903, 923, 931, 935), (967, 966, 924, 929), (975, 972, 905, 904), (976, 978, 907, 900), (978, 979, 906, 907), (979, 977, 908, 906), (919, 915, 904, 905), (920, 921, 907, 906), (916, 920, 906, 908), (922, 919, 905, 909), (910, 922, 909, 900), (915, 898, 911, 904), (921, 910, 900, 907), (898, 916, 908, 911), (899, 902, 919, 912), (896, 899, 912, 920), (902, 901, 915, 919), (895, 896, 920, 916), (901, 917, 898, 915), (917, 895, 916, 898), (913, 918, 912, 919), (918, 914, 920, 912), (914, 897, 921, 920), (903, 913, 919, 922), (923, 903, 922, 910), (897, 923, 910, 921), (928, 926, 938, 940), (924, 928, 940, 936), (969, 968, 927, 925), (966, 970, 928, 924), (970, 971, 926, 928), (971, 969, 925, 926), (933, 963, 965, 934), (930, 961, 963, 933), (918, 913, 932, 930), (923, 897, 934, 931), (913, 903, 935, 932), (914, 918, 930, 933), (938, 937, 943, 944), (940, 938, 944, 946), (926, 925, 937, 938), (929, 924, 936, 941), (927, 929, 941, 939), (925, 927, 939, 937), (942, 946, 952, 948), (943, 945, 951, 949), (941, 936, 942, 947), (939, 941, 947, 945), (937, 939, 945, 943), (936, 940, 946, 942), (953, 948, 954, 959), (950, 949, 955, 956), (946, 944, 950, 952), (944, 943, 949, 950), (947, 942, 948, 953), (945, 947, 953, 951), (958, 956, 962, 964), (954, 958, 964, 960), (951, 953, 959, 957), (949, 951, 957, 955), (948, 952, 958, 954), (952, 950, 956, 958), (956, 955, 961, 962), (959, 954, 960, 965), (957, 959, 965, 963), (955, 957, 963, 961), (902, 899, 969, 971), (901, 902, 971, 970), (917, 901, 970, 966), (899, 896, 968, 969), (895, 917, 966, 967), (896, 895, 967, 968), (934, 965, 960, 931), (931, 960, 964, 935), (935, 964, 962, 932), (932, 962, 961, 930), (669, 671, 221, 218), (697, 696, 977, 979), (698, 697, 979, 978), (700, 698, 978, 976), (701, 702, 972, 975), (699, 701, 975, 974), (702, 703, 973, 972), (703, 700, 976, 973), (696, 699, 974, 977), (981, 983, 985, 982), (982, 985, 984, 980), (983, 986, 988, 985), (985, 988, 987, 984), (986, 989, 991, 988), (988, 991, 990, 987), (989, 992, 994, 991), (991, 994, 993, 990), (992, 995, 997, 994), (994, 997, 996, 993), (995, 998, 1000, 997), (997, 1000, 999, 996), (998, 1001, 1003, 1000), (1000, 1003, 1002, 999), (1001, 1004, 1006, 1003), (1003, 1006, 1005, 1002), (1004, 1007, 1009, 1006), (1006, 1009, 1008, 1005), (1007, 1010, 1012, 1009), (1009, 1012, 1011, 1008), (1010, 1013, 1015, 1012), (1012, 1015, 1014, 1011), (1013, 1016, 1018, 1015), (1015, 1018, 1017, 1014), (1016, 1019, 1021, 1018), (1018, 1021, 1020, 1017), (1019, 1022, 1024, 1021), (1021, 1024, 1023, 1020), (1022, 1025, 1027, 1024), (1024, 1027, 1026, 1023), (1025, 1028, 1030, 1027), (1027, 1030, 1029, 1026), (1028, 1031, 1033, 1030), (1030, 1033, 1032, 1029), (1031, 1034, 1036, 1033), (1033, 1036, 1035, 1032), (1034, 1037, 1039, 1036), (1036, 1039, 1038, 1035), (1037, 1040, 1042, 1039), (1039, 1042, 1041, 1038), (1040, 1043, 1045, 1042), (1042, 1045, 1044, 1041), (1043, 1046, 1048, 1045), (1045, 1048, 1047, 1044), (1046, 1049, 1051, 1048), (1048, 1051, 1050, 1047), (1049, 1052, 1054, 1051), (1051, 1054, 1053, 1050), (1052, 1055, 1057, 1054), (1054, 1057, 1056, 1053), (1055, 1058, 1060, 1057), (1057, 1060, 1059, 1056), (1058, 1061, 1063, 1060), (1060, 1063, 1062, 1059), (1061, 1064, 1066, 1063), (1063, 1066, 1065, 1062), (1064, 1067, 1069, 1066), (1066, 1069, 1068, 1065), (1067, 1070, 1072, 1069), (1069, 1072, 1071, 1068), (1070, 1073, 1075, 1072), (1072, 1075, 1074, 1071), (1073, 981, 982, 1075), (1075, 982, 980, 1074), (770, 891, 1074, 980)])
me_cylinder_001.polygons.foreach_set('use_smooth', [True] * 1048)
me_cylinder_001.materials.append(mat_material_019)
me_cylinder_001.use_remesh_preserve_volume = False
me_cylinder_001.use_remesh_preserve_attributes = False
me_cylinder_001.use_mirror_vertex_groups = False
me_cylinder_001.update()

# ---- objects
ob_cylinder_003 = bpy.data.objects.new('Cylinder_003', me_cylinder_003)
ob_cylinder_001 = bpy.data.objects.new('Cylinder_001', me_cylinder_001)

# ---- transforms, parenting, visibility, modifiers, constraints
ob_cylinder_003.location = (-0.4629, 0.7242, 0.8)
ob_cylinder_003.rotation_euler = (0.0, -0.0, 0.5962)
ob_cylinder_003.scale = (0.05284, 0.05284, 0.05284)
ob_cylinder_003.lineart.crease_threshold = 0.0
_m = ob_cylinder_003.modifiers.new('Subsurf', 'SUBSURF')
_m.uv_smooth = 'PRESERVE_CORNERS'
_m.quality = 2
_m.levels = 3
_m.show_only_control_edges = False
ob_cylinder_001.location = (-0.4629, 0.7242, 0.8)
ob_cylinder_001.rotation_euler = (0.0, -0.0, 0.5962)
ob_cylinder_001.scale = (0.05284, 0.05284, 0.05284)
ob_cylinder_001.lineart.crease_threshold = 0.0
_m = ob_cylinder_001.modifiers.new('Subsurf', 'SUBSURF')
_m.uv_smooth = 'PRESERVE_CORNERS'
_m.quality = 2
_m.levels = 3
_m.show_only_control_edges = False

# ---- collection membership
col_collection_1.objects.link(ob_cylinder_003)
col_collection_1.objects.link(ob_cylinder_001)

# ---- scene / render settings (as saved in the file)
scene.frame_start = 1; scene.frame_end = 250; scene.frame_set(1)
scene.render.engine = 'CYCLES'
scene.render.resolution_x = 2000
scene.render.resolution_y = 1200
scene.render.resolution_percentage = 30
scene.render.dither_intensity = 0.0
scene.render.use_border = True
scene.render.border_min_y = 0.009843
scene.render.border_max_x = 0.9918
scene.render.border_max_y = 0.9927
scene.cycles.use_denoising = False
scene.cycles.samples = 5000
scene.cycles.sampling_pattern = 'TABULATED_SOBOL'
scene.cycles.light_sampling_threshold = 0.0
scene.cycles.use_adaptive_sampling = False
scene.cycles.use_light_tree = False
scene.cycles.blur_glossy = 2.0
scene.cycles.max_bounces = 32
scene.cycles.diffuse_bounces = 8
scene.cycles.glossy_bounces = 8
scene.cycles.transmission_bounces = 8
scene.cycles.volume_bounces = 128
scene.cycles.transparent_max_bounces = 128
scene.cycles.pixel_filter_type = 'BOX'
scene.cycles.sample_clamp_direct = 10.0
scene.cycles.sample_clamp_indirect = 3.0
scene.view_settings.view_transform = 'Standard'
bpy.context.view_layer.update()

# ---- added for rendering (the .blend has no active camera and no usable light): camera, sun + grey world if the file has none
cam_auto = bpy.data.cameras.new('AutoCamera')
cam_auto.lens = 50.0
cam_auto.sensor_width = 36.0
cam_auto.clip_end = 1000.0
ob_auto_camera = bpy.data.objects.new('AutoCamera', cam_auto)
scene.collection.objects.link(ob_auto_camera)
ob_auto_camera.location = (-0.203793, 0.438904, 1.04927)
ob_auto_camera.rotation_euler = (1.09748, -7.21219e-08, 0.694738)
scene.camera = ob_auto_camera
light_auto_sun = bpy.data.lights.new('AutoSun', 'SUN')
light_auto_sun.energy = 3.0
light_auto_sun.angle = 0.0523599
ob_auto_sun = bpy.data.objects.new('AutoSun', light_auto_sun)
scene.collection.objects.link(ob_auto_sun)
ob_auto_sun.rotation_euler = (0.872665, 0.174533, 0.523599)
if scene.world is None:
    world_auto = bpy.data.worlds.new('AutoWorld')
    world_auto.color = (0.3, 0.3, 0.3)
    scene.world = world_auto
bpy.context.view_layer.update()
